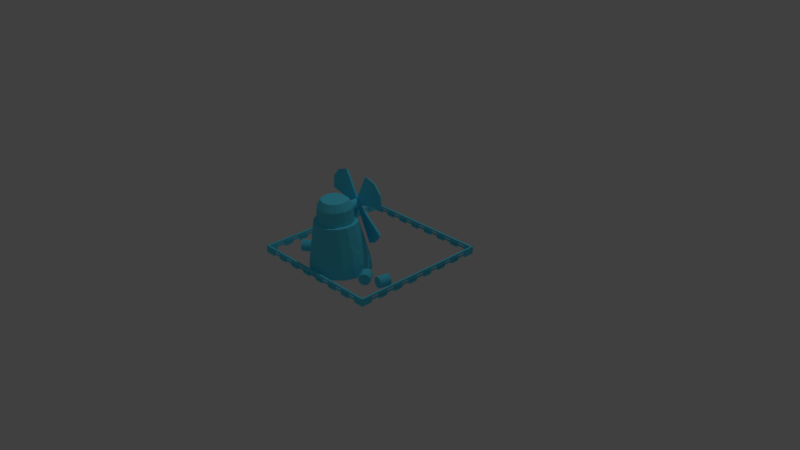 # Source: Farm.blend  (saved by Blender 2.79.0; exported with 4.5.12 LTS)
import bpy
from mathutils import Matrix  # noqa: F401  (used for matrix-valued properties, if any)

bpy.ops.wm.read_factory_settings(use_empty=True)
scene = bpy.context.scene
scene.name = 'Scene'

# ---- collections
col_collection_1 = bpy.data.collections.new('Collection 1'); scene.collection.children.link(col_collection_1)

# ---- materials (node trees are filled in below, after node groups)
mat_material = bpy.data.materials.new('Material')
mat_material.alpha_threshold = 0.0
mat_material.use_transparent_shadow = False
mat_material.diffuse_color = (0.1092, 0.7721, 1.0, 1.0)
mat_material.roughness = 0.5

# ---- material node trees

# ---- world
world_world = bpy.data.worlds.new('World'); scene.world = world_world
world_world.color = (0.05088, 0.05088, 0.05088)
world_world.use_sun_shadow = False
world_world.sun_shadow_jitter_overblur = 0.0
world_world.cycles.sampling_method = 'MANUAL'

# ---- cameras
cam_camera = bpy.data.cameras.new('Camera')
cam_camera.clip_end = 100.0
cam_camera.lens = 35.0
cam_camera.sensor_width = 32.0
cam_camera.sensor_height = 18.0
cam_camera.ortho_scale = 7.314
cam_camera.dof.focus_distance = 0.0
cam_camera.dof.aperture_fstop = 128.0

# ---- lights
light_lamp = bpy.data.lights.new('Lamp', 'POINT')
light_lamp.transmission_factor = 0.0
light_lamp.cutoff_distance = 30.0
light_lamp.energy = 100.0
light_lamp.shadow_buffer_clip_start = 1.001
light_lamp.shadow_soft_size = 0.1
light_lamp.shadow_maximum_resolution = 0.006
light_lamp.use_absolute_resolution = True

# ---- meshes
me_cube = bpy.data.meshes.new('Cube')
me_cube.from_pydata([(0.9189, 0.8876, -0.0001996), (0.9189, 0.9101, -0.0001996), (0.8929, 0.8876, -0.0001996), (0.8929, 0.9101, -0.0001996), (1.0, -0.9436, -0.0001996), (1.0, -0.9436, -0.0001996), (-1.0, -0.9436, -0.0001996), (-1.0, -0.9436, -0.0001996), (0.9189, -0.9436, -0.0001996), (0.8929, -0.9436, -0.0001996), (0.9189, -0.9436, -0.0001996), (0.9189, -0.9436, -0.0001996), (0.8929, -0.9436, -0.0001996), (0.8929, -0.9436, -0.0001996), (1.0, -0.9436, -0.0001996), (1.0, -0.9436, -0.0001996), (-1.0, -0.9436, -0.0001996), (-1.0, -0.9436, -0.0001996), (0.9189, -0.9136, -0.0001996), (0.8929, -0.9136, -0.0001996), (-0.9709, 0.8876, -0.0001996), (-0.9709, 0.9101, -0.0001996), (-0.9709, -0.9436, -0.0001996), (-0.9709, -0.9436, -0.0001996), (-0.9709, -0.9436, -0.0001996), (-0.9709, -0.9136, -0.0001996), (-0.9459, -0.9436, -0.0001996), (-0.9459, 0.8876, -0.0001996), (-0.9459, 0.9101, -0.0001996), (-0.9459, -0.9436, -0.0001996), (-0.9459, -0.9436, -0.0001996), (-0.9459, -0.9136, -0.0001996), (0.9189, 0.7675, -0.0001996), (0.9189, 0.6474, -0.0001996), (0.9189, 0.5273, -0.0001996), (0.9189, 0.4073, -0.0001996), (0.9189, 0.2872, -0.0001996), (0.9189, 0.1671, -0.0001996), (0.9189, 0.04702, -0.0001996), (0.9189, -0.07306, -0.0001996), (0.9189, -0.1931, -0.0001996), (0.9189, -0.3132, -0.0001996), (0.9189, -0.4333, -0.0001996), (0.9189, -0.5534, -0.0001996), (0.9189, -0.6735, -0.0001996), (0.9189, -0.7935, -0.0001996), (0.8929, 0.7675, -0.0001996), (0.8929, 0.6474, -0.0001996), (0.8929, 0.5273, -0.0001996), (0.8929, 0.4073, -0.0001996), (0.8929, 0.2872, -0.0001996), (0.8929, 0.1671, -0.0001996), (0.8929, 0.04702, -0.0001996), (0.8929, -0.07306, -0.0001996), (0.8929, -0.1931, -0.0001996), (0.8929, -0.3132, -0.0001996), (0.8929, -0.4333, -0.0001996), (0.8929, -0.5534, -0.0001996), (0.8929, -0.6735, -0.0001996), (0.8929, -0.7935, -0.0001996), (-0.9709, -0.7935, -0.0001996), (-0.9709, -0.6735, -0.0001996), (-0.9709, -0.5534, -0.0001996), (-0.9709, -0.4333, -0.0001996), (-0.9709, -0.3132, -0.0001996), (-0.9709, -0.1931, -0.0001996), (-0.9709, -0.07306, -0.0001996), (-0.9709, 0.04702, -0.0001996), (-0.9709, 0.1671, -0.0001996), (-0.9709, 0.2872, -0.0001996), (-0.9709, 0.4073, -0.0001996), (-0.9709, 0.5273, -0.0001996), (-0.9709, 0.6474, -0.0001996), (-0.9709, 0.7675, -0.0001996), (-0.9459, -0.7935, -0.0001996), (-0.9459, -0.6735, -0.0001996), (-0.9459, -0.5534, -0.0001996), (-0.9459, -0.4333, -0.0001996), (-0.9459, -0.3132, -0.0001996), (-0.9459, -0.1931, -0.0001996), (-0.9459, -0.07306, -0.0001996), (-0.9459, 0.04702, -0.0001996), (-0.9459, 0.1671, -0.0001996), (-0.9459, 0.2872, -0.0001996), (-0.9459, 0.4073, -0.0001996), (-0.9459, 0.5273, -0.0001996), (-0.9459, 0.6474, -0.0001996), (-0.9459, 0.7675, -0.0001996), (-0.8233, -0.9436, -0.0001996), (-0.7007, -0.9436, -0.0001996), (-0.5781, -0.9436, -0.0001996), (-0.4556, -0.9436, -0.0001996), (-0.333, -0.9436, -0.0001996), (-0.2104, -0.9436, -0.0001996), (-0.0878, -0.9436, -0.0001996), (0.03479, -0.9436, -0.0001996), (0.1574, -0.9436, -0.0001996), (0.28, -0.9436, -0.0001996), (0.4026, -0.9436, -0.0001996), (0.5251, -0.9436, -0.0001996), (0.6477, -0.9436, -0.0001996), (0.7703, -0.9436, -0.0001996), (0.7703, 0.8876, -0.0001996), (0.6477, 0.8876, -0.0001996), (0.5251, 0.8876, -0.0001996), (0.4026, 0.8876, -0.0001996), (0.28, 0.8876, -0.0001996), (0.1574, 0.8876, -0.0001996), (0.03479, 0.8876, -0.0001996), (-0.0878, 0.8876, -0.0001996), (-0.2104, 0.8876, -0.0001996), (-0.333, 0.8876, -0.0001996), (-0.4556, 0.8876, -0.0001996), (-0.5781, 0.8876, -0.0001996), (-0.7007, 0.8876, -0.0001996), (-0.8233, 0.8876, -0.0001996), (0.7703, 0.9101, -0.0001996), (0.6477, 0.9101, -0.0001996), (0.5251, 0.9101, -0.0001996), (0.4026, 0.9101, -0.0001996), (0.28, 0.9101, -0.0001996), (0.1574, 0.9101, -0.0001996), (0.03479, 0.9101, -0.0001996), (-0.0878, 0.9101, -0.0001996), (-0.2104, 0.9101, -0.0001996), (-0.333, 0.9101, -0.0001996), (-0.4556, 0.9101, -0.0001996), (-0.5781, 0.9101, -0.0001996), (-0.7007, 0.9101, -0.0001996), (-0.8233, 0.9101, -0.0001996), (0.7703, -0.9436, -0.0001996), (0.6477, -0.9436, -0.0001996), (0.5251, -0.9436, -0.0001996), (0.4026, -0.9436, -0.0001996), (0.28, -0.9436, -0.0001996), (0.1574, -0.9436, -0.0001996), (0.03479, -0.9436, -0.0001996), (-0.0878, -0.9436, -0.0001996), (-0.2104, -0.9436, -0.0001996), (-0.333, -0.9436, -0.0001996), (-0.4556, -0.9436, -0.0001996), (-0.5781, -0.9436, -0.0001996), (-0.7007, -0.9436, -0.0001996), (-0.8233, -0.9436, -0.0001996), (0.7703, -0.9436, -0.0001996), (0.6477, -0.9436, -0.0001996), (0.5251, -0.9436, -0.0001996), (0.4026, -0.9436, -0.0001996), (0.28, -0.9436, -0.0001996), (0.1574, -0.9436, -0.0001996), (0.03479, -0.9436, -0.0001996), (-0.0878, -0.9436, -0.0001996), (-0.2104, -0.9436, -0.0001996), (-0.333, -0.9436, -0.0001996), (-0.4556, -0.9436, -0.0001996), (-0.5781, -0.9436, -0.0001996), (-0.7007, -0.9436, -0.0001996), (-0.8233, -0.9436, -0.0001996), (0.7703, -0.9136, -0.0001996), (0.6477, -0.9136, -0.0001996), (0.5251, -0.9136, -0.0001996), (0.4026, -0.9136, -0.0001996), (0.28, -0.9136, -0.0001996), (0.1574, -0.9136, -0.0001996), (0.03479, -0.9136, -0.0001996), (-0.0878, -0.9136, -0.0001996), (-0.2104, -0.9136, -0.0001996), (-0.333, -0.9136, -0.0001996), (-0.4556, -0.9136, -0.0001996), (-0.5781, -0.9136, -0.0001996), (-0.7007, -0.9136, -0.0001996), (-0.8233, -0.9136, -0.0001996), (-0.7007, -0.9136, 0.07187), (-0.5781, -0.9136, 0.07187), (-0.4556, -0.9136, 0.07187), (-0.333, -0.9136, 0.07187), (-0.2104, -0.9136, 0.07187), (-0.0878, -0.9136, 0.07187), (0.03479, -0.9136, 0.07187), (0.1574, -0.9136, 0.07187), (0.28, -0.9136, 0.07187), (0.4026, -0.9136, 0.07187), (0.5251, -0.9136, 0.07187), (0.6477, -0.9136, 0.07187), (0.7703, -0.9136, 0.07187), (-0.7007, -0.9436, 0.07187), (-0.5781, -0.9436, 0.07187), (-0.4556, -0.9436, 0.07187), (-0.333, -0.9436, 0.07187), (-0.2104, -0.9436, 0.07187), (-0.0878, -0.9436, 0.07187), (0.03479, -0.9436, 0.07187), (0.1574, -0.9436, 0.07187), (0.28, -0.9436, 0.07187), (0.4026, -0.9436, 0.07187), (0.5251, -0.9436, 0.07187), (0.6477, -0.9436, 0.07187), (0.7703, -0.9436, 0.07187), (-0.7007, 0.9101, 0.07187), (-0.5781, 0.9101, 0.07187), (-0.4556, 0.9101, 0.07187), (-0.333, 0.9101, 0.07187), (-0.2104, 0.9101, 0.07187), (-0.0878, 0.9101, 0.07187), (0.03479, 0.9101, 0.07187), (0.1574, 0.9101, 0.07187), (0.28, 0.9101, 0.07187), (0.4026, 0.9101, 0.07187), (0.5251, 0.9101, 0.07187), (0.6477, 0.9101, 0.07187), (0.7703, 0.9101, 0.07187), (-0.7007, 0.8876, 0.07187), (-0.5781, 0.8876, 0.07187), (-0.4556, 0.8876, 0.07187), (-0.333, 0.8876, 0.07187), (-0.2104, 0.8876, 0.07187), (-0.0878, 0.8876, 0.07187), (0.03479, 0.8876, 0.07187), (0.1574, 0.8876, 0.07187), (0.28, 0.8876, 0.07187), (0.4026, 0.8876, 0.07187), (0.5251, 0.8876, 0.07187), (0.6477, 0.8876, 0.07187), (0.7703, 0.8876, 0.07187), (-0.9459, 0.6474, 0.07187), (-0.9459, 0.5273, 0.07187), (-0.9459, 0.4073, 0.07187), (-0.9459, 0.2872, 0.07187), (-0.9459, 0.1671, 0.07187), (-0.9459, 0.04702, 0.07187), (-0.9459, -0.07306, 0.07187), (-0.9459, -0.1931, 0.07187), (-0.9459, -0.3132, 0.07187), (-0.9459, -0.4333, 0.07187), (-0.9459, -0.5534, 0.07187), (-0.9459, -0.6735, 0.07187), (-0.9459, -0.7935, 0.07187), (-0.9709, 0.6474, 0.07187), (-0.9709, 0.5273, 0.07187), (-0.9709, 0.4073, 0.07187), (-0.9709, 0.2872, 0.07187), (-0.9709, 0.1671, 0.07187), (-0.9709, 0.04702, 0.07187), (-0.9709, -0.07306, 0.07187), (-0.9709, -0.1931, 0.07187), (-0.9709, -0.3132, 0.07187), (-0.9709, -0.4333, 0.07187), (-0.9709, -0.5534, 0.07187), (-0.9709, -0.6735, 0.07187), (-0.9709, -0.7935, 0.07187), (0.8929, -0.6735, 0.07187), (0.8929, -0.5534, 0.07187), (0.8929, -0.4333, 0.07187), (0.8929, -0.3132, 0.07187), (0.8929, -0.1931, 0.07187), (0.8929, -0.07306, 0.07187), (0.8929, 0.04702, 0.07187), (0.8929, 0.1671, 0.07187), (0.8929, 0.2872, 0.07187), (0.8929, 0.4073, 0.07187), (0.8929, 0.5273, 0.07187), (0.8929, 0.6474, 0.07187), (0.8929, 0.7675, 0.07187), (0.9189, -0.6735, 0.07187), (0.9189, -0.5534, 0.07187), (0.9189, -0.4333, 0.07187), (0.9189, -0.3132, 0.07187), (0.9189, -0.1931, 0.07187), (0.9189, -0.07306, 0.07187), (0.9189, 0.04702, 0.07187), (0.9189, 0.1671, 0.07187), (0.9189, 0.2872, 0.07187), (0.9189, 0.4073, 0.07187), (0.9189, 0.5273, 0.07187), (0.9189, 0.6474, 0.07187), (0.9189, 0.7675, 0.07187), (-0.9459, 0.7675, 0.07187), (-0.8233, -0.9136, 0.07187), (-0.8233, -0.9436, 0.07187), (-0.8233, 0.9101, 0.07187), (-0.8233, 0.8876, 0.07187), (-0.9709, 0.7675, 0.07187), (-0.9709, -0.9136, 0.07187), (-0.9459, -0.9136, 0.07187), (-0.9709, -0.9436, 0.07187), (-0.9459, -0.9436, 0.07187), (-0.9709, 0.9101, 0.07187), (-0.9459, 0.9101, 0.07187), (-0.9709, 0.8876, 0.07187), (-0.9459, 0.8876, 0.07187), (0.8929, -0.7935, 0.07187), (0.9189, -0.7935, 0.07187), (0.8929, -0.9436, 0.07187), (0.8929, -0.9136, 0.07187), (0.9189, -0.9436, 0.07187), (0.9189, -0.9136, 0.07187), (0.8929, 0.9101, 0.07187), (0.8929, 0.8876, 0.07187), (0.9189, 0.9101, 0.07187), (0.9189, 0.8876, 0.07187), (-0.9459, -0.9436, 0.09774), (-0.9459, -0.9136, 0.09774), (-0.9459, 0.8876, 0.09774), (-0.9459, 0.9101, 0.09774), (-0.9709, 0.8876, 0.09774), (-0.9709, 0.9101, 0.09774), (-0.9709, -0.9436, 0.09774), (-0.9709, -0.9136, 0.09774), (0.9189, -0.9136, 0.09774), (0.8929, -0.9136, 0.09774), (0.9189, -0.9436, 0.09774), (0.8929, -0.9436, 0.09774), (0.8929, 0.8876, 0.09774), (0.8929, 0.9101, 0.09774), (0.9189, 0.9101, 0.09774), (0.9189, 0.8876, 0.09774), (-0.9459, -0.9436, 0.1004), (-0.9459, -0.9136, 0.1004), (-0.9459, 0.8876, 0.1004), (-0.9459, 0.9101, 0.1004), (-0.9709, 0.8876, 0.1004), (-0.9709, 0.9101, 0.1004), (-0.9709, -0.9436, 0.1004), (-0.9709, -0.9136, 0.1004), (0.9189, -0.9136, 0.1004), (0.8929, -0.9136, 0.1004), (0.9189, -0.9436, 0.1004), (0.8929, -0.9436, 0.1004), (0.8929, 0.8876, 0.1004), (0.8929, 0.9101, 0.1004), (0.9189, 0.9101, 0.1004), (0.9189, 0.8876, 0.1004), (-0.9459, -0.9226, 0.07187), (-0.9709, -0.9226, 0.07187), (-0.9459, -0.9226, 0.09774), (-0.9709, -0.9226, 0.09774), (0.8975, -0.9436, 0.07187), (0.8975, -0.9136, 0.07187), (0.8975, -0.9436, 0.09774), (0.8975, -0.9136, 0.09774), (0.9189, 0.8938, 0.07187), (0.8929, 0.8938, 0.07187), (0.9189, 0.8938, 0.09774), (0.8929, 0.8938, 0.09774), (-0.9544, 0.8876, 0.07187), (-0.9544, 0.9101, 0.07187), (-0.9544, 0.8876, 0.09774), (-0.9544, 0.9101, 0.09774), (0.5327, -0.4008, 0.0009284), (0.6795, -0.2442, 0.6548), (0.6795, -0.3415, 0.0009927), (0.7565, -0.156, 0.6545), (0.7946, -0.2294, 0.001043), (0.7885, -0.05805, 0.6549), (0.8573, -0.08798, 0.001075), (0.793, 0.03775, 0.6556), (0.8544, 0.05733, 0.001055), (0.7582, 0.1375, 0.6568), (0.7914, 0.1983, 0.0009975), (0.6792, 0.2194, 0.6585), (0.6784, 0.3081, 0.0009328), (0.5743, 0.2611, 0.6602), (0.5326, 0.3666, 0.000877), (0.7902, -0.2148, 0.151), (0.5745, -0.2862, 0.6559), (0.3739, -0.4009, 0.0008581), (0.4611, -0.2863, 0.6574), (0.2266, -0.3425, 0.0008176), (0.3563, -0.2447, 0.659), (0.3129, -0.2096, 0.6599), (0.1228, -0.2322, 0.0008077), (0.2911, -0.1617, 0.6607), (0.08739, -0.08984, 0.0008076), (0.08717, 0.05735, 0.0008076), (0.2793, 0.08773, 0.663), (0.1227, 0.1984, 0.0008076), (0.2909, 0.1374, 0.6631), (0.2265, 0.3082, 0.0008087), (0.3561, 0.2195, 0.6627), (0.3738, 0.3666, 0.0008311), (0.4609, 0.2611, 0.6617), (0.7883, 0.187, 0.1513), (0.8452, 0.05372, 0.1513), (0.6818, 0.292, 0.1514), (0.5435, 0.3474, 0.1515), (0.4684, 0.3547, 0.1516), (0.8462, -0.08175, 0.1512), (0.6827, -0.3231, 0.1508), (0.5436, -0.3793, 0.1508), (0.3932, -0.3796, 0.1506), (0.2535, -0.3244, 0.1506), (0.1573, -0.2189, 0.1507), (0.1267, -0.08388, 0.151), (0.1265, 0.05387, 0.1512), (0.1571, 0.1874, 0.1511), (0.2533, 0.2925, 0.1513), (0.393, 0.3476, 0.1515), (0.1592, -0.08413, 0.1391), (0.1219, -0.08978, -0.007679), (0.159, 0.05423, 0.1392), (0.1216, 0.05742, -0.007679), (0.6564, 0.1856, 0.662), (0.7225, -0.1349, 0.6586), (0.5669, 0.2212, 0.6635), (0.7498, -0.05129, 0.6589), (0.7536, 0.03052, 0.6595), (0.7239, 0.1157, 0.6605), (0.6567, -0.2102, 0.6588), (0.567, -0.2461, 0.6598), (0.4702, -0.2461, 0.6611), (0.3808, -0.2105, 0.6626), (0.3438, -0.1806, 0.6633), (0.3251, -0.1398, 0.6639), (0.3149, 0.07324, 0.6657), (0.3249, 0.1156, 0.6659), (0.3806, 0.1856, 0.6657), (0.4701, 0.2212, 0.6648), (0.653, 0.1754, 0.8461), (0.716, -0.1309, 0.8428), (0.5674, 0.2093, 0.8475), (0.7422, -0.05097, 0.8431), (0.7458, 0.02719, 0.8437), (0.7174, 0.1085, 0.8447), (0.6532, -0.2027, 0.8431), (0.5676, -0.2371, 0.844), (0.4751, -0.2371, 0.8452), (0.3896, -0.2031, 0.8466), (0.3543, -0.1745, 0.8473), (0.3364, -0.1355, 0.8479), (0.3253, -0.05272, 0.8487), (0.3264, -0.01245, 0.8489), (0.3266, 0.068, 0.8496), (0.3362, 0.1085, 0.8498), (0.3895, 0.1753, 0.8496), (0.4749, 0.2093, 0.8487), (0.6247, 0.131, 0.9391), (0.6732, -0.1043, 0.9366), (0.559, 0.1571, 0.9402), (0.6933, -0.04291, 0.9368), (0.6961, 0.01714, 0.9373), (0.6743, 0.07964, 0.9381), (0.6249, -0.1595, 0.9368), (0.5591, -0.1859, 0.9375), (0.4881, -0.1859, 0.9385), (0.4224, -0.1598, 0.9395), (0.3952, -0.1378, 0.9401), (0.3815, -0.1079, 0.9405), (0.373, -0.04425, 0.9411), (0.374, 0.0485, 0.9418), (0.3814, 0.0796, 0.942), (0.4223, 0.131, 0.9418), (0.4879, 0.1571, 0.9412), (0.3249, -0.01226, 0.8257), (0.3228, -0.0528, 0.8094), (0.3167, -0.02303, 0.7017), (0.3166, -0.03478, 0.7053), (0.3167, -0.04561, 0.7111), (0.3233, -0.04561, 0.8153), (0.324, -0.03478, 0.8211), (0.3246, -0.02303, 0.8246), (0.3204, 0.05184, 0.7632), (0.3196, 0.05064, 0.751), (0.3187, 0.04708, 0.7392), (0.3178, 0.04129, 0.7284), (0.3169, 0.0335, 0.7189), (0.3226, 0.0335, 0.8075), (0.3223, 0.04129, 0.798), (0.3218, 0.04708, 0.7872), (0.3212, 0.05064, 0.7754), (0.317, -0.0551, 0.7189), (0.3179, -0.0629, 0.7284), (0.3188, -0.06869, 0.7392), (0.3197, -0.07225, 0.751), (0.3206, -0.07345, 0.7632), (0.3213, -0.07225, 0.7754), (0.3219, -0.06869, 0.7872), (0.3224, -0.0629, 0.798), (0.3227, -0.0551, 0.8075), (0.3164, 0.024, 0.7111), (0.3164, 0.01317, 0.7053), (0.3166, 0.001418, 0.7017), (0.3249, -0.0108, 0.8258), (0.3244, 0.001418, 0.8246), (0.3238, 0.01317, 0.8211), (0.3231, 0.024, 0.8153), (0.1747, 0.02758, 0.8217), (0.1685, 0.02933, 0.7252), (0.1769, -0.0125, 0.8352), (0.1689, -0.01149, 0.7101), (0.1748, -0.05304, 0.8189), (0.1688, -0.05324, 0.7267), (0.1687, -0.02327, 0.7113), (0.1686, -0.03502, 0.7148), (0.1686, -0.04585, 0.7206), (0.1753, -0.04585, 0.8248), (0.176, -0.03502, 0.8306), (0.1766, -0.02327, 0.8342), (0.1724, 0.05161, 0.7727), (0.1716, 0.0504, 0.7605), (0.1707, 0.04684, 0.7487), (0.1698, 0.04105, 0.7379), (0.1689, 0.03326, 0.7284), (0.1746, 0.03326, 0.817), (0.1743, 0.04105, 0.8075), (0.1738, 0.04684, 0.7967), (0.1732, 0.0504, 0.7849), (0.169, -0.05534, 0.7284), (0.1699, -0.06314, 0.7379), (0.1708, -0.06892, 0.7487), (0.1717, -0.07249, 0.7605), (0.1725, -0.07369, 0.7727), (0.1733, -0.07249, 0.7849), (0.1739, -0.06892, 0.7967), (0.1744, -0.06314, 0.8075), (0.1747, -0.05534, 0.817), (0.1684, 0.02376, 0.7206), (0.1684, 0.01293, 0.7148), (0.1686, 0.001178, 0.7113), (0.1769, -0.01104, 0.8354), (0.1764, 0.001178, 0.8342), (0.1758, 0.01293, 0.8306), (0.175, 0.02376, 0.8248), (0.1506, -0.0124, 0.8302), (0.1432, -0.01147, 0.7153), (0.143, -0.02228, 0.7164), (0.143, -0.04302, 0.725), (0.1491, -0.04302, 0.8207), (0.1457, 0.04536, 0.7616), (0.1449, 0.04208, 0.7508), (0.144, 0.03677, 0.7409), (0.1477, 0.04208, 0.7949), (0.1442, -0.05889, 0.7409), (0.145, -0.0642, 0.7508), (0.1458, -0.06748, 0.7616), (0.1478, -0.0642, 0.7949), (0.1428, 0.0209, 0.725), (0.1429, 0.0001619, 0.7164), (0.1505, -0.01106, 0.8304), (0.1489, 0.0209, 0.8207), (0.1729, -0.1524, 0.2835), (0.1725, -0.204, 0.2887), (0.1725, -0.303, 0.3298), (0.182, -0.3358, 1.134), (0.1842, -0.1896, 1.18), (0.1766, 0.4316, 0.8536), (0.1754, 0.4038, 0.461), (0.1741, 0.3784, 0.4135), (0.1798, 0.416, 1.012), (0.1743, -0.3788, 0.4055), (0.1756, -0.4042, 0.453), (0.1768, -0.4526, 0.8525), (0.1799, -0.437, 1.011), (0.1722, 0.3026, 0.3377), (0.1724, 0.2036, 0.2967), (0.1841, 0.1622, 1.182), (0.1815, 0.3148, 1.136), (0.1366, -0.1523, 0.3066), (0.1362, -0.1997, 0.3114), (0.1362, -0.2906, 0.3491), (0.1449, -0.3234, 1.116), (0.147, -0.1892, 1.158), (0.14, 0.4095, 0.8586), (0.1389, 0.3829, 0.4702), (0.1377, 0.3596, 0.4266), (0.1429, 0.3952, 1.004), (0.1379, -0.3602, 0.4187), (0.1391, -0.3835, 0.4623), (0.1402, -0.4307, 0.8575), (0.1431, -0.4163, 1.003), (0.1359, 0.29, 0.357), (0.1361, 0.1991, 0.3194), (0.1469, 0.1622, 1.16), (0.1445, 0.3023, 1.117), (0.3145, -0.2771, 0.4524), (0.2803, -0.3037, 0.2829), (0.2367, -0.1849, 0.4534), (0.1921, -0.204, 0.2834), (0.3143, 0.2491, 0.4549), (0.2801, 0.2735, 0.2844), (0.2201, 0.1018, 0.4549), (0.1715, 0.1133, 0.2843), (0.2365, 0.1578, 0.455), (0.1919, 0.1744, 0.2843), (0.2203, -0.1282, 0.4539), (0.1717, -0.1422, 0.2837), (0.4812, 0.3317, 0.2841), (0.4333, 0.2963, 0.4543), (0.4107, 0.3251, 0.2843), (0.4335, -0.3242, 0.4514), (0.4109, -0.3553, 0.2825), (0.562, -0.3241, 0.4506), (0.5517, -0.3551, 0.2822), (0.6808, -0.2763, 0.4499), (0.6818, -0.3026, 0.2819), (0.8119, -0.06768, 0.4502), (0.8312, -0.07558, 0.2823), (0.5618, 0.2962, 0.4535), (0.5515, 0.325, 0.2839), (0.6803, 0.2489, 0.4524), (0.6811, 0.2731, 0.2834), (0.8142, 0.04424, 0.4506), (0.8316, 0.04957, 0.2825), (0.7705, 0.1576, 0.4513), (0.7805, 0.1741, 0.2828), (0.7702, -0.1799, 0.4498), (0.7815, -0.1995, 0.282), (0.2562, 0.1019, 0.4443), (0.2076, 0.1134, 0.2737), (0.2564, -0.1281, 0.4432), (0.2078, -0.1421, 0.273), (0.4739, -0.5394, 0.1542), (0.5621, -0.6608, 0.1542), (0.4971, -0.5226, 0.1485), (0.5853, -0.6439, 0.1485), (0.5168, -0.5083, 0.1322), (0.605, -0.6296, 0.1322), (0.53, -0.4987, 0.1079), (0.6181, -0.6201, 0.1079), (0.5346, -0.4953, 0.0792), (0.6228, -0.6167, 0.0792), (0.53, -0.4987, 0.05049), (0.6181, -0.6201, 0.05049), (0.5168, -0.5083, 0.02616), (0.605, -0.6296, 0.02616), (0.5076, -0.5149, 0.01683), (0.5958, -0.6363, 0.01683), (0.4971, -0.5226, 0.009895), (0.5853, -0.6439, 0.009895), (0.4857, -0.5308, 0.005626), (0.5739, -0.6522, 0.005626), (0.4739, -0.5394, 0.004185), (0.5621, -0.6608, 0.004185), (0.4621, -0.548, 0.005626), (0.5502, -0.6694, 0.005626), (0.4507, -0.5563, 0.009895), (0.5388, -0.6777, 0.009895), (0.431, -0.5706, 0.02616), (0.5191, -0.692, 0.02616), (0.4178, -0.5802, 0.05049), (0.506, -0.7015, 0.05049), (0.4132, -0.5835, 0.0792), (0.5014, -0.7049, 0.0792), (0.4178, -0.5802, 0.1079), (0.506, -0.7015, 0.1079), (0.431, -0.5706, 0.1322), (0.5191, -0.692, 0.1322), (0.4507, -0.5563, 0.1485), (0.5388, -0.6777, 0.1485), (0.5869, 0.5509, 0.1528), (0.4665, 0.4614, 0.1528), (0.6031, 0.5292, 0.1416), (0.4826, 0.4397, 0.1416), (0.6154, 0.5126, 0.1209), (0.495, 0.4231, 0.1209), (0.6195, 0.507, 0.1079), (0.4991, 0.4175, 0.1079), (0.6221, 0.5036, 0.09383), (0.5017, 0.4141, 0.09383), (0.6229, 0.5024, 0.0792), (0.5025, 0.4129, 0.0792), (0.6221, 0.5036, 0.06456), (0.5017, 0.4141, 0.06456), (0.6195, 0.507, 0.05049), (0.4991, 0.4175, 0.05049), (0.6154, 0.5126, 0.03752), (0.495, 0.4231, 0.03752), (0.6098, 0.5201, 0.02616), (0.4894, 0.4306, 0.02616), (0.6031, 0.5292, 0.01683), (0.4826, 0.4397, 0.01683), (0.5953, 0.5396, 0.009895), (0.4749, 0.4501, 0.009895), (0.5869, 0.5509, 0.005626), (0.4665, 0.4614, 0.005626), (0.5782, 0.5626, 0.004185), (0.4578, 0.4731, 0.004185), (0.5695, 0.5744, 0.005626), (0.4491, 0.4849, 0.005626), (0.5611, 0.5857, 0.009895), (0.4407, 0.4962, 0.009895), (0.5533, 0.5961, 0.01683), (0.4329, 0.5066, 0.01683), (0.541, 0.6127, 0.03752), (0.4206, 0.5232, 0.03752), (0.5343, 0.6217, 0.06456), (0.4139, 0.5322, 0.06456), (0.5343, 0.6217, 0.09383), (0.4139, 0.5322, 0.09383), (0.541, 0.6127, 0.1209), (0.4206, 0.5232, 0.1209), (0.5533, 0.5961, 0.1416), (0.4329, 0.5066, 0.1416), (0.5695, 0.5744, 0.1528), (0.4491, 0.4849, 0.1528), (0.3577, 0.7487, 0.1542), (0.5048, 0.7194, 0.1542), (0.4992, 0.6913, 0.1485), (0.3521, 0.7205, 0.1485), (0.4945, 0.6674, 0.1322), (0.3473, 0.6967, 0.1322), (0.4913, 0.6515, 0.1079), (0.3442, 0.6807, 0.1079), (0.4902, 0.6459, 0.0792), (0.3431, 0.6751, 0.0792), (0.4913, 0.6515, 0.05049), (0.3442, 0.6807, 0.05049), (0.4945, 0.6674, 0.02616), (0.3473, 0.6967, 0.02616), (0.4967, 0.6786, 0.01683), (0.3496, 0.7078, 0.01683), (0.4992, 0.6913, 0.009895), (0.3521, 0.7205, 0.009895), (0.502, 0.7051, 0.005626), (0.3548, 0.7343, 0.005626), (0.5048, 0.7194, 0.004185), (0.3577, 0.7487, 0.004185), (0.5077, 0.7338, 0.005626), (0.3605, 0.763, 0.005626), (0.5104, 0.7476, 0.009895), (0.3633, 0.7768, 0.009895), (0.513, 0.7603, 0.01683), (0.3658, 0.7896, 0.01683), (0.5152, 0.7715, 0.02616), (0.368, 0.8007, 0.02616), (0.517, 0.7806, 0.03752), (0.3698, 0.8099, 0.03752), (0.5183, 0.7874, 0.05049), (0.3712, 0.8167, 0.05049), (0.5192, 0.7916, 0.06456), (0.372, 0.8209, 0.06456), (0.5195, 0.793, 0.0792), (0.3723, 0.8223, 0.0792), (0.5183, 0.7874, 0.1079), (0.3712, 0.8167, 0.1079), (0.5152, 0.7715, 0.1322), (0.368, 0.8007, 0.1322), (0.5104, 0.7476, 0.1485), (0.3633, 0.7768, 0.1485), (0.7703, 0.8876, 0.02983), (0.7703, 0.8876, 0.04184), (0.8929, 0.8876, 0.02983), (0.8929, 0.8876, 0.04184), (0.8929, 0.7675, 0.02983), (0.8929, 0.7675, 0.04184), (0.9189, 0.7675, 0.02983), (0.9189, 0.7675, 0.04184), (0.9189, 0.9101, 0.04184), (0.9189, 0.9101, 0.02983), (0.9189, 0.8876, 0.02983), (0.9189, 0.8876, 0.04184), (0.7703, 0.9101, 0.04184), (0.7703, 0.9101, 0.02983), (0.8929, 0.9101, 0.02983), (0.8929, 0.9101, 0.04184), (-0.9709, -0.9136, 0.02983), (-0.9709, -0.9136, 0.04184), (-0.9709, -0.9436, 0.02983), (-0.9709, -0.9436, 0.04184), (-0.8233, -0.9136, 0.02983), (-0.8233, -0.9136, 0.04184), (-0.9709, -0.7935, 0.04184), (-0.9709, -0.7935, 0.02983), (-0.8233, -0.9436, 0.04184), (-0.8233, -0.9436, 0.02983), (-0.9459, -0.9436, 0.02983), (-0.9459, -0.9436, 0.04184), (-0.9459, -0.7935, 0.04184), (-0.9459, -0.7935, 0.02983), (-0.9459, -0.9136, 0.02983), (-0.9459, -0.9136, 0.04184), (0.7721, -0.9136, 0.02983), (0.7721, -0.9136, 0.04184), (0.7721, -0.9436, 0.04184), (0.7721, -0.9436, 0.02983), (-0.9709, 0.7667, 0.04184), (-0.9709, 0.7667, 0.02983), (-0.9459, 0.7667, 0.04184), (-0.9459, 0.7667, 0.02983), (-0.8244, 0.8876, 0.02983), (-0.8244, 0.8876, 0.04184), (-0.8244, 0.9101, 0.04184), (-0.8244, 0.9101, 0.02983), (0.8929, -0.7923, 0.02983), (0.8929, -0.7923, 0.04184), (0.9189, -0.7923, 0.02983), (0.9189, -0.7923, 0.04184)], [(5, 14), (7, 16), (15, 5), (17, 7), (6, 7), (4, 5)], [(87, 73, 281, 276), (8, 11, 13, 9), (10, 8, 9, 12), (78, 77, 233, 232), (162, 161, 181, 180), (124, 123, 203, 202), (129, 115, 280, 279), (30, 29, 22, 24), (76, 75, 235, 234), (29, 26, 23, 22), (143, 88, 26, 29), (160, 159, 183, 182), (157, 143, 29, 30), (114, 128, 198, 211), (296, 298, 314, 313), (145, 146, 195, 196), (103, 104, 221, 222), (154, 168, 174, 187), (39, 40, 267, 268), (28, 129, 279, 287), (82, 81, 229, 228), (296, 297, 223, 210), (234, 235, 248, 247), (122, 121, 205, 204), (127, 113, 212, 199), (19, 59, 290, 293), (766, 769, 283, 236), (158, 19, 293, 184), (112, 126, 200, 213), (45, 18, 295, 291), (120, 119, 207, 206), (125, 111, 214, 201), (71, 72, 237, 238), (155, 156, 185, 186), (110, 124, 202, 215), (118, 117, 209, 208), (123, 109, 216, 203), (173, 186, 185, 172), (175, 188, 187, 174), (177, 190, 189, 176), (179, 192, 191, 178), (181, 194, 193, 180), (183, 196, 195, 182), (293, 292, 197, 184), (264, 263, 250, 251), (266, 265, 252, 253), (268, 267, 254, 255), (270, 269, 256, 257), (272, 271, 258, 259), (274, 273, 260, 261), (299, 275, 262, 297), (70, 84, 226, 239), (166, 165, 177, 176), (128, 127, 199, 198), (85, 71, 238, 225), (80, 79, 231, 230), (72, 86, 224, 237), (164, 163, 179, 178), (126, 125, 201, 200), (199, 212, 211, 198), (201, 214, 213, 200), (203, 216, 215, 202), (205, 218, 217, 204), (207, 220, 219, 206), (209, 222, 221, 208), (749, 745, 275, 299), (64, 78, 232, 245), (115, 27, 289, 280), (746, 749, 299, 298), (79, 65, 244, 231), (18, 10, 294, 295), (86, 85, 225, 224), (66, 80, 230, 243), (170, 169, 173, 172), (81, 67, 242, 229), (84, 83, 227, 226), (68, 82, 228, 241), (168, 167, 175, 174), (83, 69, 240, 227), (148, 162, 180, 193), (161, 147, 194, 181), (37, 38, 269, 270), (146, 160, 182, 195), (769, 759, 277, 283), (159, 145, 196, 183), (35, 36, 271, 272), (760, 766, 236, 249), (762, 765, 285, 278), (144, 158, 184, 197), (75, 61, 248, 235), (33, 34, 273, 274), (62, 76, 234, 247), (77, 63, 246, 233), (36, 50, 258, 271), (753, 746, 298, 296), (167, 153, 188, 175), (43, 44, 263, 264), (49, 35, 272, 259), (152, 166, 176, 189), (34, 48, 260, 273), (165, 151, 190, 177), (47, 33, 274, 261), (41, 42, 265, 266), (21, 28, 287, 286), (150, 164, 178, 191), (745, 743, 262, 275), (163, 149, 192, 179), (42, 56, 252, 265), (55, 41, 266, 253), (50, 49, 259, 258), (741, 739, 223, 297), (765, 757, 284, 285), (40, 54, 254, 267), (759, 762, 278, 277), (53, 39, 268, 255), (48, 47, 261, 260), (156, 170, 172, 185), (38, 52, 256, 269), (169, 155, 186, 173), (743, 741, 297, 262), (51, 37, 270, 257), (107, 108, 217, 218), (56, 55, 253, 252), (755, 760, 249, 282), (757, 755, 282, 284), (12, 144, 197, 292), (105, 106, 219, 220), (59, 45, 291, 290), (54, 53, 255, 254), (73, 20, 288, 281), (44, 58, 250, 263), (27, 87, 276, 289), (10, 12, 292, 294), (57, 43, 264, 251), (52, 51, 257, 256), (111, 112, 213, 214), (117, 103, 222, 209), (63, 64, 245, 246), (147, 148, 193, 194), (739, 750, 210, 223), (109, 110, 215, 216), (58, 57, 251, 250), (61, 62, 247, 248), (232, 233, 246, 245), (230, 231, 244, 243), (228, 229, 242, 241), (226, 227, 240, 239), (224, 225, 238, 237), (289, 276, 281, 288), (277, 278, 285, 283), (279, 280, 289, 287), (302, 289, 332, 334), (297, 296, 345, 344), (236, 283, 282, 249), (291, 295, 293, 290), (286, 287, 303, 305), (69, 70, 239, 240), (20, 21, 286, 288), (153, 154, 187, 188), (108, 122, 204, 217), (750, 753, 296, 210), (121, 107, 218, 205), (67, 68, 241, 242), (12, 9, 130, 144), (144, 130, 131, 145), (145, 131, 132, 146), (146, 132, 133, 147), (147, 133, 134, 148), (148, 134, 135, 149), (149, 135, 136, 150), (150, 136, 137, 151), (151, 137, 138, 152), (152, 138, 139, 153), (153, 139, 140, 154), (154, 140, 141, 155), (155, 141, 142, 156), (156, 142, 143, 157), (151, 152, 189, 190), (106, 120, 206, 219), (113, 114, 211, 212), (119, 105, 220, 207), (65, 66, 243, 244), (149, 150, 191, 192), (104, 118, 208, 221), (9, 13, 101, 130), (130, 101, 100, 131), (131, 100, 99, 132), (132, 99, 98, 133), (133, 98, 97, 134), (134, 97, 96, 135), (135, 96, 95, 136), (136, 95, 94, 137), (137, 94, 93, 138), (138, 93, 92, 139), (139, 92, 91, 140), (140, 91, 90, 141), (141, 90, 89, 142), (142, 89, 88, 143), (311, 309, 325, 327), (304, 305, 321, 320), (310, 311, 327, 326), (303, 302, 318, 319), (295, 308, 342, 340), (288, 286, 305, 304), (299, 297, 312, 315), (284, 282, 307, 306), (298, 299, 315, 314), (283, 285, 336, 337), (287, 289, 302, 303), (294, 292, 311, 310), (282, 283, 301, 307), (292, 293, 309, 311), (285, 284, 306, 300), (295, 294, 310, 308), (330, 331, 328, 329), (319, 318, 320, 321), (317, 316, 322, 323), (324, 326, 327, 325), (306, 307, 323, 322), (308, 310, 326, 324), (307, 301, 317, 323), (312, 313, 329, 328), (300, 306, 322, 316), (313, 314, 330, 329), (305, 303, 319, 321), (315, 312, 328, 331), (302, 304, 320, 318), (301, 300, 316, 317), (314, 315, 331, 330), (309, 308, 324, 325), (332, 333, 335, 334), (288, 304, 335, 333), (289, 288, 333, 332), (304, 302, 334, 335), (337, 336, 338, 339), (285, 300, 338, 336), (300, 301, 339, 338), (301, 283, 337, 339), (341, 340, 342, 343), (293, 295, 340, 341), (308, 309, 343, 342), (309, 293, 341, 343), (344, 345, 347, 346), (313, 312, 346, 347), (312, 297, 344, 346), (296, 313, 347, 345), (595, 594, 604, 605), (394, 582, 578, 395), (600, 594, 595, 601), (390, 391, 370, 367), (383, 381, 358, 360), (602, 600, 601, 603), (586, 380, 361, 596), (598, 602, 603, 599), (603, 601, 382, 381), (596, 598, 599, 597), (390, 574, 576, 391), (382, 356, 358, 381), (354, 386, 363, 352), (605, 604, 592, 593), (388, 591, 589, 389), (593, 592, 590, 591), (387, 593, 591, 388), (591, 590, 588, 589), (379, 396, 385, 384, 362), (589, 588, 573, 574), (599, 603, 381, 383), (574, 573, 575, 576), (393, 394, 375, 373), (372, 392, 397, 398), (392, 393, 399, 397), (393, 373, 400, 399), (386, 595, 605, 363), (579, 374, 376, 581), (582, 581, 577, 578), (363, 605, 593, 387), (373, 372, 398, 400), (578, 577, 586, 587), (354, 352, 350, 348, 365, 367, 370, 372, 373, 375, 377, 379, 362, 360, 358, 356), (414, 413, 431, 432), (361, 380, 416, 403), (376, 414, 415, 378), (351, 402, 407, 349), (371, 369, 411, 412), (355, 357, 406, 405), (366, 364, 408, 409), (429, 428, 446, 447), (357, 359, 401, 406), (359, 361, 403, 401), (376, 374, 413, 414), (351, 353, 404, 402), (380, 378, 415, 416), (353, 355, 405, 404), (364, 349, 407, 408), (456, 469, 506, 490, 493), (408, 407, 423, 424), (369, 368, 410, 411), (417, 419, 437, 435), (401, 403, 419, 417), (415, 414, 432, 433), (402, 404, 420, 418), (409, 408, 424, 425), (416, 415, 433, 434), (404, 405, 421, 420), (410, 409, 425, 426), (405, 406, 422, 421), (403, 416, 434, 419), (406, 401, 417, 422), (407, 402, 418, 423), (411, 410, 426, 427), (412, 411, 427, 428), (480, 454, 491, 488, 517), (424, 423, 441, 442), (436, 438, 439, 440, 435, 437, 451, 450, 449, 448, 447, 446, 445, 444, 443, 442, 441), (433, 432, 449, 450), (418, 420, 438, 436), (425, 424, 442, 443), (434, 433, 450, 451), (420, 421, 439, 438), (426, 425, 443, 444), (421, 422, 440, 439), (419, 434, 451, 437), (422, 417, 435, 440), (423, 418, 436, 441), (427, 426, 444, 445), (428, 427, 445, 446), (464, 478, 515, 486, 501), (430, 429, 447, 448, 431), (602, 357, 355, 600), (413, 412, 428, 429, 453, 477, 476, 475, 474, 473, 472, 471, 470, 469, 456, 455, 454, 480, 479, 478, 464, 463, 462, 461, 460, 468, 467, 466, 465, 484, 483, 482, 481, 452, 430, 431), (432, 431, 448, 449), (472, 473, 510, 509), (452, 459, 458, 457, 453, 429, 430), (483, 484, 521, 520), (460, 461, 498, 497), (471, 472, 509, 508), (465, 502, 485, 521, 484), (488, 491, 492, 493, 490, 489, 494, 495, 496, 487), (485, 502, 503, 504, 505, 497, 498, 499, 500, 501, 486), (490, 506, 507, 508, 509, 510, 511, 512, 513, 514, 489), (486, 515, 516, 517, 488, 487, 518, 519, 520, 521, 485), (461, 462, 499, 498), (459, 452, 481, 518, 487, 496), (473, 474, 511, 510), (462, 463, 500, 499), (474, 475, 512, 511), (463, 464, 501, 500), (475, 476, 513, 512), (606, 607, 609, 608), (476, 477, 514, 513), (477, 453, 489, 514), (465, 466, 503, 502), (454, 455, 492, 491), (466, 467, 504, 503), (455, 456, 493, 492), (478, 479, 516, 515), (467, 468, 505, 504), (371, 374, 579, 583, 575), (479, 480, 517, 516), (468, 460, 497, 505), (453, 457, 494, 489), (457, 458, 495, 494), (611, 613, 612, 610), (469, 470, 507, 506), (458, 459, 496, 495), (481, 482, 519, 518), (470, 471, 508, 507), (482, 483, 520, 519), (509, 508, 532, 533), (533, 534, 568, 567), (505, 497, 498, 544, 547, 504), (498, 499, 528, 527), (521, 485, 502, 503, 504, 547, 555), (532, 531, 565, 566), (500, 501, 486, 515, 552, 546), (525, 558, 565, 531), (528, 499, 545, 562), (499, 500, 546, 545), (537, 518, 554, 571), (527, 561, 564, 530), (487, 522, 560, 543), (519, 520, 521, 555, 554, 518), (495, 496, 487, 543, 542, 494), (517, 488, 523, 536), (530, 538, 572, 564), (527, 498, 544, 561), (487, 518, 537, 522), (517, 536, 570, 553), (535, 529, 563, 569), (508, 532, 566, 549), (523, 524, 525, 531, 532, 533, 534, 526, 522, 537, 538, 530, 527, 528, 529, 535, 536), (550, 551, 568, 567), (545, 546, 563, 562), (546, 552, 569, 563), (539, 540, 557, 556), (551, 542, 559, 568), (547, 564, 572, 555), (552, 553, 570, 569), (547, 544, 561, 564), (554, 555, 572, 571), (541, 548, 565, 558), (542, 543, 560, 559), (548, 549, 566, 565), (506, 507, 548, 541, 493, 490), (524, 523, 556, 557), (534, 568, 559, 526), (492, 493, 541, 540, 491), (507, 508, 549, 548), (523, 488, 539, 556), (356, 382, 386, 354), (510, 511, 512, 551, 550, 509), (526, 559, 560, 522), (513, 514, 489, 494, 542, 551, 512), (537, 571, 572, 538), (488, 491, 540, 539), (536, 535, 569, 570), (529, 528, 562, 563), (525, 524, 557, 558), (509, 533, 567, 550), (515, 516, 517, 553, 552), (396, 587, 585, 385), (369, 371, 575, 573, 368), (387, 388, 348, 350), (364, 366, 588, 590), (384, 383, 360, 362), (586, 596, 597, 585, 587), (371, 412, 413, 374), (580, 579, 581, 582), (584, 583, 608, 609), (398, 397, 399, 400), (579, 606, 608, 583), (579, 580, 607, 606), (391, 392, 372, 370), (576, 575, 583, 584), (395, 578, 587, 396), (378, 380, 586, 577), (387, 350, 352, 363), (376, 378, 577, 581), (388, 389, 365, 348), (349, 364, 590, 592), (389, 390, 367, 365), (598, 359, 357, 602), (366, 368, 573, 588), (395, 396, 379, 377), (351, 349, 592, 604), (385, 585, 597, 384), (394, 395, 377, 375), (351, 604, 594, 353), (597, 599, 383, 384), (596, 361, 359, 598), (601, 595, 386, 382), (600, 355, 353, 594), (368, 366, 409, 410), (580, 582, 394, 393, 392, 391, 576, 584), (580, 584, 609, 607), (540, 541, 558, 557), (649, 693, 691, 689, 687, 685, 683, 681, 679, 677, 675, 673, 671, 669, 667, 665, 663, 661, 659, 657, 655, 653, 651), (613, 615, 614, 612), (702, 703, 705, 704), (691, 693, 692, 690), (615, 617, 616, 614), (688, 689, 691, 690), (617, 619, 618, 616), (686, 687, 689, 688), (619, 621, 620, 618), (684, 685, 687, 686), (621, 623, 622, 620), (650, 651, 653, 652), (635, 637, 636, 634), (678, 679, 681, 680), (622, 623, 625, 624), (676, 677, 679, 678), (624, 625, 627, 626), (674, 675, 677, 676), (626, 627, 629, 628), (672, 673, 675, 674), (628, 629, 631, 630), (670, 671, 673, 672), (630, 631, 633, 632), (668, 669, 671, 670), (632, 633, 635, 634), (666, 667, 669, 668), (637, 639, 638, 636), (664, 665, 667, 666), (662, 663, 665, 664), (639, 641, 640, 638), (660, 661, 663, 662), (658, 659, 661, 660), (641, 643, 642, 640), (656, 657, 659, 658), (654, 655, 657, 656), (643, 645, 644, 642), (652, 653, 655, 654), (648, 649, 651, 650), (645, 647, 646, 644), (648, 650, 652, 654, 656, 658, 660, 662, 664, 666, 668, 670, 672, 674, 676, 678, 680, 682, 684, 686, 688, 690, 692), (649, 648, 692, 693), (647, 611, 610, 646), (682, 683, 685, 684), (611, 647, 645, 643, 641, 639, 637, 635, 633, 631, 629, 627, 625, 623, 621, 619, 617, 615, 613), (680, 681, 683, 682), (610, 612, 614, 616, 618, 620, 622, 624, 626, 628, 630, 632, 634, 636, 638, 640, 642, 644, 646), (697, 694, 737, 735, 733, 731, 729, 727, 725, 723, 721, 719, 717, 715, 713, 711, 709, 707, 705, 703, 701, 699), (736, 737, 694, 695), (734, 735, 737, 736), (732, 733, 735, 734), (728, 729, 731, 730), (726, 727, 729, 728), (724, 725, 727, 726), (722, 723, 725, 724), (720, 721, 723, 722), (718, 719, 721, 720), (716, 717, 719, 718), (714, 715, 717, 716), (712, 713, 715, 714), (710, 711, 713, 712), (708, 709, 711, 710), (706, 707, 709, 708), (730, 731, 733, 732), (700, 701, 703, 702), (698, 699, 701, 700), (696, 697, 699, 698), (695, 694, 697, 696), (695, 696, 698, 700, 702, 704, 706, 708, 710, 712, 714, 716, 718, 720, 722, 724, 726, 728, 730, 732, 734, 736), (704, 705, 707, 706), (116, 3, 752, 751), (751, 752, 753, 750), (102, 116, 751, 738), (739, 738, 778, 779), (46, 2, 740, 742), (742, 740, 741, 743), (2, 102, 738, 740), (740, 738, 739, 741), (32, 46, 742, 744), (743, 745, 785, 783), (3, 1, 747, 752), (752, 747, 746, 753), (1, 0, 748, 747), (747, 748, 749, 746), (0, 32, 744, 748), (748, 744, 745, 749), (24, 25, 754, 756), (756, 754, 755, 757), (25, 60, 761, 754), (754, 761, 760, 755), (171, 157, 763, 758), (763, 762, 772, 773), (30, 24, 756, 764), (764, 756, 757, 765), (157, 30, 764, 763), (763, 764, 765, 762), (60, 74, 767, 761), (761, 767, 777, 775), (31, 171, 758, 768), (768, 758, 759, 769), (74, 31, 768, 767), (767, 768, 769, 766), (770, 773, 772, 771), (758, 763, 773, 770), (759, 758, 770, 771), (762, 759, 771, 772), (775, 777, 776, 774), (767, 766, 776, 777), (760, 761, 775, 774), (766, 760, 774, 776), (778, 781, 780, 779), (750, 739, 779, 780), (751, 750, 780, 781), (738, 751, 781, 778), (744, 742, 782, 784), (745, 744, 784, 785), (742, 743, 783, 782), (389, 589, 574, 390)])
_uv = me_cube.uv_layers.new(name='UVMap')
_uv.uv.foreach_set('vector', [0.4917, 0.1876, 0.4917, 0.1251, 0.4917, 0.1251, 0.4917, 0.1876, 0.2501, 0.5, 0.2501, 0.5, 0.2501, 0.25, 0.2501, 0.25, 0.2501, 0.5, 0.2501, 0.5, 0.2501, 0.25, 0.2501, 0.25, 0.4167, 0.1876, 0.4084, 0.1876, 0.4084, 0.1876, 0.4167, 0.1876, 0.375, 0.2292, 0.375, 0.2334, 0.375, 0.2334, 0.375, 0.2292, 0.7499, 0.2126, 0.7499, 0.2167, 0.7499, 0.2167, 0.7499, 0.2126, 0.75, 0.1917, 0.5, 0.1917, 0.5, 0.1917, 0.75, 0.1917, 0.2501, 0.1876, 0.2501, 0.1876, 0.2501, 0.1251, 0.2501, 0.1251, 0.4, 0.1876, 0.3917, 0.1876, 0.3917, 0.1876, 0.4, 0.1876, 0.2501, 0.1876, 0.2501, 0.1876, 0.2501, 0.1251, 0.2501, 0.1251, 0.2501, 0.1917, 0.2501, 0.1917, 0.2501, 0.1876, 0.2501, 0.1876, 0.375, 0.2376, 0.375, 0.2417, 0.375, 0.2417, 0.375, 0.2376, 0.2501, 0.1917, 0.2501, 0.1917, 0.2501, 0.1876, 0.2501, 0.1876, 0.5, 0.1959, 0.75, 0.1959, 0.75, 0.1959, 0.5, 0.1959, 0.75, 0.25, 0.75, 0.5, 0.75, 0.5, 0.75, 0.25, 0.2501, 0.2417, 0.2501, 0.2376, 0.2501, 0.2376, 0.2501, 0.2417, 0.5, 0.2417, 0.5, 0.2376, 0.5, 0.2376, 0.5, 0.2417, 0.2501, 0.2042, 0.375, 0.2042, 0.375, 0.2042, 0.2501, 0.2042, 0.4333, 0.5, 0.425, 0.5, 0.425, 0.5, 0.4333, 0.5, 0.75, 0.1876, 0.75, 0.1917, 0.75, 0.1917, 0.75, 0.1876, 0.45, 0.1876, 0.4417, 0.1876, 0.4417, 0.1876, 0.45, 0.1876, 0.75, 0.25, 0.5, 0.25, 0.5, 0.2459, 0.75, 0.2459, 0.4, 0.1876, 0.3917, 0.1876, 0.3917, 0.1251, 0.4, 0.1251, 0.7499, 0.2209, 0.7499, 0.2251, 0.7499, 0.2251, 0.7499, 0.2209, 0.75, 0.2001, 0.5, 0.2001, 0.5, 0.2001, 0.75, 0.2001, 0.375, 0.25, 0.3834, 0.25, 0.3834, 0.25, 0.375, 0.25, 0.3834, 0.1876, 0.375, 0.1876, 0.375, 0.1876, 0.3834, 0.1876, 0.375, 0.2459, 0.375, 0.25, 0.375, 0.25, 0.375, 0.2459, 0.5, 0.2042, 0.75, 0.2042, 0.75, 0.2042, 0.5, 0.2042, 0.3834, 0.5, 0.375, 0.5, 0.375, 0.5, 0.3834, 0.5, 0.75, 0.2292, 0.75, 0.2334, 0.75, 0.2334, 0.75, 0.2292, 0.7499, 0.2084, 0.5, 0.2084, 0.5, 0.2084, 0.7499, 0.2084, 0.475, 0.1251, 0.4833, 0.1251, 0.4833, 0.1251, 0.475, 0.1251, 0.2501, 0.2001, 0.2501, 0.1959, 0.2501, 0.1959, 0.2501, 0.2001, 0.5, 0.2126, 0.7499, 0.2126, 0.7499, 0.2126, 0.5, 0.2126, 0.75, 0.2376, 0.75, 0.2417, 0.75, 0.2417, 0.75, 0.2376, 0.7499, 0.2167, 0.5, 0.2167, 0.5, 0.2167, 0.7499, 0.2167, 0.375, 0.2001, 0.2501, 0.2001, 0.2501, 0.1959, 0.375, 0.1959, 0.375, 0.2084, 0.2501, 0.2084, 0.2501, 0.2042, 0.375, 0.2042, 0.375, 0.2167, 0.2501, 0.2167, 0.2501, 0.2126, 0.375, 0.2126, 0.375, 0.2251, 0.2501, 0.2251, 0.2501, 0.2209, 0.375, 0.2209, 0.375, 0.2334, 0.2501, 0.2334, 0.2501, 0.2292, 0.375, 0.2292, 0.375, 0.2417, 0.2501, 0.2417, 0.2501, 0.2376, 0.375, 0.2376, 0.375, 0.25, 0.2501, 0.25, 0.2501, 0.2459, 0.375, 0.2459, 0.4, 0.5, 0.3917, 0.5, 0.3917, 0.25, 0.4, 0.25, 0.4167, 0.5, 0.4084, 0.5, 0.4084, 0.25, 0.4167, 0.25, 0.4333, 0.5, 0.425, 0.5, 0.425, 0.25, 0.4333, 0.25, 0.45, 0.5, 0.4417, 0.5, 0.4417, 0.25, 0.45, 0.25, 0.4667, 0.5, 0.4583, 0.5, 0.4583, 0.25, 0.4667, 0.25, 0.4833, 0.5, 0.475, 0.5, 0.475, 0.25, 0.4833, 0.25, 0.5, 0.5, 0.4917, 0.5, 0.4917, 0.25, 0.5, 0.25, 0.4667, 0.1251, 0.4667, 0.1876, 0.4667, 0.1876, 0.4667, 0.1251, 0.375, 0.2126, 0.375, 0.2167, 0.375, 0.2167, 0.375, 0.2126, 0.75, 0.1959, 0.75, 0.2001, 0.75, 0.2001, 0.75, 0.1959, 0.475, 0.1876, 0.475, 0.1251, 0.475, 0.1251, 0.475, 0.1876, 0.4333, 0.1876, 0.425, 0.1876, 0.425, 0.1876, 0.4333, 0.1876, 0.4833, 0.1251, 0.4833, 0.1876, 0.4833, 0.1876, 0.4833, 0.1251, 0.375, 0.2209, 0.375, 0.2251, 0.375, 0.2251, 0.375, 0.2209, 0.75, 0.2042, 0.7499, 0.2084, 0.7499, 0.2084, 0.75, 0.2042, 0.75, 0.2001, 0.5, 0.2001, 0.5, 0.1959, 0.75, 0.1959, 0.7499, 0.2084, 0.5, 0.2084, 0.5, 0.2042, 0.75, 0.2042, 0.7499, 0.2167, 0.5, 0.2167, 0.5, 0.2126, 0.7499, 0.2126, 0.7499, 0.2251, 0.5, 0.2251, 0.5, 0.2209, 0.7499, 0.2209, 0.75, 0.2334, 0.5, 0.2334, 0.5, 0.2292, 0.75, 0.2292, 0.75, 0.2417, 0.5, 0.2417, 0.5, 0.2376, 0.75, 0.2376, 0.5, 0.5, 0.4917, 0.5, 0.4917, 0.5, 0.5, 0.5, 0.4167, 0.1251, 0.4167, 0.1876, 0.4167, 0.1876, 0.4167, 0.1251, 0.5, 0.1917, 0.5, 0.1876, 0.5, 0.1876, 0.5, 0.1917, 0.75, 0.5, 0.5, 0.5, 0.5, 0.5, 0.75, 0.5, 0.425, 0.1876, 0.425, 0.1251, 0.425, 0.1251, 0.425, 0.1876, 0.375, 0.5, 0.2501, 0.5, 0.2501, 0.5, 0.375, 0.5, 0.4833, 0.1876, 0.475, 0.1876, 0.475, 0.1876, 0.4833, 0.1876, 0.4333, 0.1251, 0.4333, 0.1876, 0.4333, 0.1876, 0.4333, 0.1251, 0.375, 0.1959, 0.375, 0.2001, 0.375, 0.2001, 0.375, 0.1959, 0.4417, 0.1876, 0.4417, 0.1251, 0.4417, 0.1251, 0.4417, 0.1876, 0.4667, 0.1876, 0.4583, 0.1876, 0.4583, 0.1876, 0.4667, 0.1876, 0.45, 0.1251, 0.45, 0.1876, 0.45, 0.1876, 0.45, 0.1251, 0.375, 0.2042, 0.375, 0.2084, 0.375, 0.2084, 0.375, 0.2042, 0.4583, 0.1876, 0.4583, 0.1251, 0.4583, 0.1251, 0.4583, 0.1876, 0.2501, 0.2292, 0.375, 0.2292, 0.375, 0.2292, 0.2501, 0.2292, 0.375, 0.2334, 0.2501, 0.2334, 0.2501, 0.2334, 0.375, 0.2334, 0.45, 0.5, 0.4417, 0.5, 0.4417, 0.5, 0.45, 0.5, 0.2501, 0.2376, 0.375, 0.2376, 0.375, 0.2376, 0.2501, 0.2376, 0.375, 0.1876, 0.375, 0.1917, 0.375, 0.1917, 0.375, 0.1876, 0.375, 0.2417, 0.2501, 0.2417, 0.2501, 0.2417, 0.375, 0.2417, 0.4667, 0.5, 0.4583, 0.5, 0.4583, 0.5, 0.4667, 0.5, 0.3834, 0.1251, 0.3834, 0.1876, 0.3834, 0.1876, 0.3834, 0.1251, 0.2501, 0.1917, 0.2501, 0.1876, 0.2501, 0.1876, 0.2501, 0.1917, 0.2501, 0.2459, 0.375, 0.2459, 0.375, 0.2459, 0.2501, 0.2459, 0.3917, 0.1876, 0.3917, 0.1251, 0.3917, 0.1251, 0.3917, 0.1876, 0.4833, 0.5, 0.475, 0.5, 0.475, 0.5, 0.4833, 0.5, 0.4, 0.1251, 0.4, 0.1876, 0.4, 0.1876, 0.4, 0.1251, 0.4084, 0.1876, 0.4084, 0.1251, 0.4084, 0.1251, 0.4084, 0.1876, 0.4583, 0.5, 0.4583, 0.25, 0.4583, 0.25, 0.4583, 0.5, 0.75, 0.25, 0.75, 0.5, 0.75, 0.5, 0.75, 0.25, 0.375, 0.2084, 0.2501, 0.2084, 0.2501, 0.2084, 0.375, 0.2084, 0.4, 0.5, 0.3917, 0.5, 0.3917, 0.5, 0.4, 0.5, 0.4667, 0.25, 0.4667, 0.5, 0.4667, 0.5, 0.4667, 0.25, 0.2501, 0.2126, 0.375, 0.2126, 0.375, 0.2126, 0.2501, 0.2126, 0.475, 0.5, 0.475, 0.25, 0.475, 0.25, 0.475, 0.5, 0.375, 0.2167, 0.2501, 0.2167, 0.2501, 0.2167, 0.375, 0.2167, 0.4833, 0.25, 0.4833, 0.5, 0.4833, 0.5, 0.4833, 0.25, 0.4167, 0.5, 0.4084, 0.5, 0.4084, 0.5, 0.4167, 0.5, 0.75, 0.1251, 0.75, 0.1876, 0.75, 0.1876, 0.75, 0.1251, 0.2501, 0.2209, 0.375, 0.2209, 0.375, 0.2209, 0.2501, 0.2209, 0.4917, 0.5, 0.4917, 0.25, 0.4917, 0.25, 0.4917, 0.5, 0.375, 0.2251, 0.2501, 0.2251, 0.2501, 0.2251, 0.375, 0.2251, 0.4084, 0.5, 0.4084, 0.25, 0.4084, 0.25, 0.4084, 0.5, 0.4167, 0.25, 0.4167, 0.5, 0.4167, 0.5, 0.4167, 0.25, 0.4583, 0.25, 0.4667, 0.25, 0.4667, 0.25, 0.4583, 0.25, 0.5, 0.25, 0.5, 0.2459, 0.5, 0.2459, 0.5, 0.25, 0.2501, 0.1876, 0.2501, 0.1251, 0.2501, 0.1251, 0.2501, 0.1876, 0.425, 0.5, 0.425, 0.25, 0.425, 0.25, 0.425, 0.5, 0.375, 0.1917, 0.2501, 0.1917, 0.2501, 0.1917, 0.375, 0.1917, 0.4333, 0.25, 0.4333, 0.5, 0.4333, 0.5, 0.4333, 0.25, 0.475, 0.25, 0.4833, 0.25, 0.4833, 0.25, 0.475, 0.25, 0.2501, 0.1959, 0.375, 0.1959, 0.375, 0.1959, 0.2501, 0.1959, 0.4417, 0.5, 0.4417, 0.25, 0.4417, 0.25, 0.4417, 0.5, 0.375, 0.2001, 0.2501, 0.2001, 0.2501, 0.2001, 0.375, 0.2001, 0.4917, 0.25, 0.5, 0.25, 0.5, 0.25, 0.4917, 0.25, 0.45, 0.25, 0.45, 0.5, 0.45, 0.5, 0.45, 0.25, 0.5, 0.2251, 0.5, 0.2209, 0.5, 0.2209, 0.5, 0.2251, 0.4084, 0.25, 0.4167, 0.25, 0.4167, 0.25, 0.4084, 0.25, 0.375, 0.1251, 0.3834, 0.1251, 0.3834, 0.1251, 0.375, 0.1251, 0.2501, 0.1251, 0.375, 0.1251, 0.375, 0.1251, 0.2501, 0.1251, 0.2501, 0.25, 0.2501, 0.2459, 0.2501, 0.2459, 0.2501, 0.25, 0.5, 0.2334, 0.5, 0.2292, 0.5, 0.2292, 0.5, 0.2334, 0.3834, 0.25, 0.3834, 0.5, 0.3834, 0.5, 0.3834, 0.25, 0.425, 0.25, 0.4333, 0.25, 0.4333, 0.25, 0.425, 0.25, 0.4917, 0.1251, 0.5, 0.1251, 0.5, 0.1251, 0.4917, 0.1251, 0.3917, 0.5, 0.3917, 0.25, 0.3917, 0.25, 0.3917, 0.5, 0.5, 0.1876, 0.4917, 0.1876, 0.4917, 0.1876, 0.5, 0.1876, 0.2501, 0.5, 0.2501, 0.25, 0.2501, 0.25, 0.2501, 0.5, 0.4, 0.25, 0.4, 0.5, 0.4, 0.5, 0.4, 0.25, 0.4417, 0.25, 0.45, 0.25, 0.45, 0.25, 0.4417, 0.25, 0.5, 0.2084, 0.5, 0.2042, 0.5, 0.2042, 0.5, 0.2084, 0.75, 0.2417, 0.5, 0.2417, 0.5, 0.2417, 0.75, 0.2417, 0.4084, 0.1251, 0.4167, 0.1251, 0.4167, 0.1251, 0.4084, 0.1251, 0.2501, 0.2334, 0.2501, 0.2292, 0.2501, 0.2292, 0.2501, 0.2334, 0.5, 0.2459, 0.75, 0.2459, 0.75, 0.2459, 0.5, 0.2459, 0.5, 0.2167, 0.5, 0.2126, 0.5, 0.2126, 0.5, 0.2167, 0.3917, 0.25, 0.4, 0.25, 0.4, 0.25, 0.3917, 0.25, 0.3917, 0.1251, 0.4, 0.1251, 0.4, 0.1251, 0.3917, 0.1251, 0.4167, 0.1876, 0.4084, 0.1876, 0.4084, 0.1251, 0.4167, 0.1251, 0.4333, 0.1876, 0.425, 0.1876, 0.425, 0.1251, 0.4333, 0.1251, 0.45, 0.1876, 0.4417, 0.1876, 0.4417, 0.1251, 0.45, 0.1251, 0.4667, 0.1876, 0.4583, 0.1876, 0.4583, 0.1251, 0.4667, 0.1251, 0.4833, 0.1876, 0.475, 0.1876, 0.475, 0.1251, 0.4833, 0.1251, 0.5, 0.1876, 0.4917, 0.1876, 0.4917, 0.1251, 0.5, 0.1251, 0.375, 0.1917, 0.2501, 0.1917, 0.2501, 0.1876, 0.375, 0.1876, 0.75, 0.1917, 0.5, 0.1917, 0.5, 0.1876, 0.75, 0.1876, 0.5, 0.1876, 0.5, 0.1876, 0.5, 0.1876, 0.5, 0.1876, 0.5, 0.25, 0.75, 0.25, 0.75, 0.25, 0.5, 0.25, 0.3834, 0.1876, 0.375, 0.1876, 0.375, 0.1251, 0.3834, 0.1251, 0.3834, 0.5, 0.375, 0.5, 0.375, 0.25, 0.3834, 0.25, 0.75, 0.1251, 0.75, 0.1876, 0.75, 0.1876, 0.75, 0.1251, 0.4583, 0.1251, 0.4667, 0.1251, 0.4667, 0.1251, 0.4583, 0.1251, 0.5, 0.1251, 0.75, 0.1251, 0.75, 0.1251, 0.5, 0.1251, 0.2501, 0.2084, 0.2501, 0.2042, 0.2501, 0.2042, 0.2501, 0.2084, 0.5, 0.2209, 0.7499, 0.2209, 0.7499, 0.2209, 0.5, 0.2209, 0.75, 0.2459, 0.75, 0.25, 0.75, 0.25, 0.75, 0.2459, 0.7499, 0.2251, 0.5, 0.2251, 0.5, 0.2251, 0.7499, 0.2251, 0.4417, 0.1251, 0.45, 0.1251, 0.45, 0.1251, 0.4417, 0.1251, 0.2501, 0.25, 0.2501, 0.25, 0.2501, 0.2459, 0.2501, 0.2459, 0.2501, 0.2459, 0.2501, 0.2459, 0.2501, 0.2417, 0.2501, 0.2417, 0.2501, 0.2417, 0.2501, 0.2417, 0.2501, 0.2376, 0.2501, 0.2376, 0.2501, 0.2376, 0.2501, 0.2376, 0.2501, 0.2334, 0.2501, 0.2334, 0.2501, 0.2334, 0.2501, 0.2334, 0.2501, 0.2292, 0.2501, 0.2292, 0.2501, 0.2292, 0.2501, 0.2292, 0.2501, 0.2251, 0.2501, 0.2251, 0.2501, 0.2251, 0.2501, 0.2251, 0.2501, 0.2209, 0.2501, 0.2209, 0.2501, 0.2209, 0.2501, 0.2209, 0.2501, 0.2167, 0.2501, 0.2167, 0.2501, 0.2167, 0.2501, 0.2167, 0.2501, 0.2126, 0.2501, 0.2126, 0.2501, 0.2126, 0.2501, 0.2126, 0.2501, 0.2084, 0.2501, 0.2084, 0.2501, 0.2084, 0.2501, 0.2084, 0.2501, 0.2042, 0.2501, 0.2042, 0.2501, 0.2042, 0.2501, 0.2042, 0.2501, 0.2001, 0.2501, 0.2001, 0.2501, 0.2001, 0.2501, 0.2001, 0.2501, 0.1959, 0.2501, 0.1959, 0.2501, 0.1959, 0.2501, 0.1959, 0.2501, 0.1917, 0.2501, 0.1917, 0.2501, 0.2167, 0.2501, 0.2126, 0.2501, 0.2126, 0.2501, 0.2167, 0.5, 0.2292, 0.75, 0.2292, 0.75, 0.2292, 0.5, 0.2292, 0.5, 0.2001, 0.5, 0.1959, 0.5, 0.1959, 0.5, 0.2001, 0.75, 0.2334, 0.5, 0.2334, 0.5, 0.2334, 0.75, 0.2334, 0.425, 0.1251, 0.4333, 0.1251, 0.4333, 0.1251, 0.425, 0.1251, 0.2501, 0.2251, 0.2501, 0.2209, 0.2501, 0.2209, 0.2501, 0.2251, 0.5, 0.2376, 0.75, 0.2376, 0.75, 0.2376, 0.5, 0.2376, 0.2501, 0.25, 0.2501, 0.25, 0.2501, 0.2459, 0.2501, 0.2459, 0.2501, 0.2459, 0.2501, 0.2459, 0.2501, 0.2417, 0.2501, 0.2417, 0.2501, 0.2417, 0.2501, 0.2417, 0.2501, 0.2376, 0.2501, 0.2376, 0.2501, 0.2376, 0.2501, 0.2376, 0.2501, 0.2334, 0.2501, 0.2334, 0.2501, 0.2334, 0.2501, 0.2334, 0.2501, 0.2292, 0.2501, 0.2292, 0.2501, 0.2292, 0.2501, 0.2292, 0.2501, 0.2251, 0.2501, 0.2251, 0.2501, 0.2251, 0.2501, 0.2251, 0.2501, 0.2209, 0.2501, 0.2209, 0.2501, 0.2209, 0.2501, 0.2209, 0.2501, 0.2167, 0.2501, 0.2167, 0.2501, 0.2167, 0.2501, 0.2167, 0.2501, 0.2126, 0.2501, 0.2126, 0.2501, 0.2126, 0.2501, 0.2126, 0.2501, 0.2084, 0.2501, 0.2084, 0.2501, 0.2084, 0.2501, 0.2084, 0.2501, 0.2042, 0.2501, 0.2042, 0.2501, 0.2042, 0.2501, 0.2042, 0.2501, 0.2001, 0.2501, 0.2001, 0.2501, 0.2001, 0.2501, 0.2001, 0.2501, 0.1959, 0.2501, 0.1959, 0.2501, 0.1959, 0.2501, 0.1959, 0.2501, 0.1917, 0.2501, 0.1917, 0.2501, 0.25, 0.375, 0.25, 0.375, 0.25, 0.2501, 0.25, 0.5, 0.1251, 0.75, 0.1251, 0.75, 0.1251, 0.5, 0.1251, 0.2501, 0.5, 0.2501, 0.25, 0.2501, 0.25, 0.2501, 0.5, 0.75, 0.1876, 0.5, 0.1876, 0.5, 0.1876, 0.75, 0.1876, 0.375, 0.5, 0.375, 0.5, 0.375, 0.5, 0.375, 0.5, 0.5, 0.1251, 0.75, 0.1251, 0.75, 0.1251, 0.5, 0.1251, 0.5, 0.5, 0.5, 0.25, 0.5, 0.25, 0.5, 0.5, 0.2501, 0.1251, 0.375, 0.1251, 0.375, 0.1251, 0.2501, 0.1251, 0.75, 0.5, 0.5, 0.5, 0.5, 0.5, 0.75, 0.5, 0.375, 0.1876, 0.2501, 0.1876, 0.2501, 0.1876, 0.375, 0.1876, 0.75, 0.1876, 0.5, 0.1876, 0.5, 0.1876, 0.75, 0.1876, 0.2501, 0.5, 0.2501, 0.25, 0.2501, 0.25, 0.2501, 0.5, 0.375, 0.1251, 0.375, 0.1876, 0.375, 0.1876, 0.375, 0.1251, 0.2501, 0.25, 0.375, 0.25, 0.375, 0.25, 0.2501, 0.25, 0.2501, 0.1876, 0.2501, 0.1251, 0.2501, 0.1251, 0.2501, 0.1876, 0.375, 0.5, 0.2501, 0.5, 0.2501, 0.5, 0.375, 0.5, 0.75, 0.5, 0.5, 0.5, 0.5, 0.25, 0.75, 0.25, 0.75, 0.1876, 0.5, 0.1876, 0.5, 0.1251, 0.75, 0.1251, 0.375, 0.1876, 0.2501, 0.1876, 0.2501, 0.1251, 0.375, 0.1251, 0.375, 0.5, 0.2501, 0.5, 0.2501, 0.25, 0.375, 0.25, 0.2501, 0.1251, 0.375, 0.1251, 0.375, 0.1251, 0.2501, 0.1251, 0.375, 0.5, 0.2501, 0.5, 0.2501, 0.5, 0.375, 0.5, 0.375, 0.1251, 0.375, 0.1876, 0.375, 0.1876, 0.375, 0.1251, 0.5, 0.25, 0.75, 0.25, 0.75, 0.25, 0.5, 0.25, 0.2501, 0.1876, 0.2501, 0.1251, 0.2501, 0.1251, 0.2501, 0.1876, 0.75, 0.25, 0.75, 0.5, 0.75, 0.5, 0.75, 0.25, 0.75, 0.1251, 0.75, 0.1876, 0.75, 0.1876, 0.75, 0.1251, 0.5, 0.5, 0.5, 0.25, 0.5, 0.25, 0.5, 0.5, 0.5, 0.1876, 0.5, 0.1251, 0.5, 0.1251, 0.5, 0.1876, 0.375, 0.1876, 0.2501, 0.1876, 0.2501, 0.1876, 0.375, 0.1876, 0.75, 0.5, 0.5, 0.5, 0.5, 0.5, 0.75, 0.5, 0.375, 0.25, 0.375, 0.5, 0.375, 0.5, 0.375, 0.25, 0.5, 0.1876, 0.5, 0.1251, 0.5, 0.1251, 0.5, 0.1876, 0.5, 0.1251, 0.5, 0.1251, 0.5, 0.1251, 0.5, 0.1251, 0.5, 0.1876, 0.5, 0.1251, 0.5, 0.1251, 0.5, 0.1876, 0.5, 0.1251, 0.5, 0.1876, 0.5, 0.1876, 0.5, 0.1251, 0.375, 0.1876, 0.2501, 0.1876, 0.2501, 0.1876, 0.375, 0.1876, 0.2501, 0.1876, 0.2501, 0.1876, 0.2501, 0.1876, 0.2501, 0.1876, 0.2501, 0.1876, 0.375, 0.1876, 0.375, 0.1876, 0.2501, 0.1876, 0.375, 0.1876, 0.375, 0.1876, 0.375, 0.1876, 0.375, 0.1876, 0.375, 0.25, 0.375, 0.5, 0.375, 0.5, 0.375, 0.25, 0.375, 0.25, 0.375, 0.5, 0.375, 0.5, 0.375, 0.25, 0.375, 0.5, 0.375, 0.25, 0.375, 0.25, 0.375, 0.5, 0.375, 0.25, 0.375, 0.25, 0.375, 0.25, 0.375, 0.25, 0.5, 0.25, 0.75, 0.25, 0.75, 0.25, 0.5, 0.25, 0.75, 0.25, 0.5, 0.25, 0.5, 0.25, 0.75, 0.25, 0.5, 0.25, 0.5, 0.25, 0.5, 0.25, 0.5, 0.25, 0.75, 0.25, 0.75, 0.25, 0.75, 0.25, 0.75, 0.25, 0.0, 0.0, 0.0, 0.0, 0.0, 0.0, 0.0, 0.0, 0.0, 0.0, 0.0, 0.0, 0.0, 0.0, 0.0, 0.0, 0.0, 0.0, 0.0, 0.0, 0.0, 0.0, 0.0, 0.0, 0.0, 0.0, 0.0, 0.0, 0.0, 0.0, 0.0, 0.0, 0.0, 0.0, 0.0, 0.0, 0.0, 0.0, 0.0, 0.0, 0.0, 0.0, 0.0, 0.0, 0.0, 0.0, 0.0, 0.0, 0.0, 0.0, 0.0, 0.0, 0.0, 0.0, 0.0, 0.0, 0.0, 0.0, 0.0, 0.0, 0.0, 0.0, 0.0, 0.0, 0.0, 0.0, 0.0, 0.0, 0.0, 0.0, 0.0, 0.0, 0.0, 0.0, 0.0, 0.0, 0.0, 0.0, 0.0, 0.0, 0.0, 0.0, 0.0, 0.0, 0.0, 0.0, 0.0, 0.0, 0.0, 0.0, 0.0, 0.0, 0.0, 0.0, 0.0, 0.0, 0.0, 0.0, 0.0, 0.0, 0.0, 0.0, 0.0, 0.0, 0.0, 0.0, 0.0, 0.0, 0.0, 0.0, 0.0, 0.0, 0.0, 0.0, 0.0, 0.0, 0.0, 0.0, 0.0, 0.0, 0.0, 0.0, 0.0, 0.0, 0.0, 0.0, 0.0, 0.0, 0.0, 0.0, 0.0, 0.0, 0.0, 0.0, 0.0, 0.0, 0.0, 0.0, 0.0, 0.0, 0.0, 0.0, 0.0, 0.0, 0.0, 0.0, 0.0, 0.0, 0.0, 0.0, 0.0, 0.0, 0.0, 0.0, 0.0, 0.0, 0.0, 0.0, 0.0, 0.0, 0.0, 0.0, 0.0, 0.0, 0.0, 0.0, 0.0, 0.0, 0.0, 0.0, 0.0, 0.0, 0.0, 0.0, 0.0, 0.0, 0.0, 0.0, 0.0, 0.0, 0.0, 0.0, 0.0, 0.0, 0.0, 0.0, 0.0, 0.0, 0.0, 0.0, 0.0, 0.0, 0.0, 0.0, 0.0, 0.0, 0.0, 0.0, 0.0, 0.0, 0.0, 0.0, 0.0, 0.0, 0.0, 0.0, 0.0, 0.0, 0.0, 0.0, 0.0, 0.0, 0.0, 0.0, 0.0, 0.0, 0.0, 0.0, 0.0, 0.0, 0.0, 0.0, 0.0, 0.0, 0.0, 0.0, 0.0, 0.0, 0.0, 0.0, 0.0, 0.0, 0.0, 0.0, 0.0, 0.0, 0.0, 0.0, 0.0, 0.0, 0.0, 0.0, 0.0, 0.0, 0.0, 0.0, 0.0, 0.0, 0.0, 0.0, 0.0, 0.0, 0.0, 0.0, 0.0, 0.0, 0.0, 0.0, 0.0, 0.0, 0.0, 0.0, 0.0, 0.0, 0.0, 0.0, 0.0, 0.0, 0.0, 0.0, 0.0, 0.0, 0.0, 0.0, 0.0, 0.0, 0.0, 0.0, 0.0, 0.0, 0.0, 0.0, 0.0, 0.0, 0.0, 0.0, 0.0, 0.0, 0.0, 0.0, 0.0, 0.0, 0.0, 0.0, 0.0, 0.0, 0.0, 0.0, 0.0, 0.0, 0.0, 0.0, 0.0, 0.0, 0.0, 0.0, 0.0, 0.0, 0.0, 0.0, 0.0, 0.0, 0.0, 0.0, 0.0, 0.0, 0.0, 0.0, 0.0, 0.0, 0.0, 0.0, 0.0, 0.0, 0.0, 0.0, 0.0, 0.0, 0.0, 0.0, 0.0, 0.0, 0.0, 0.0, 0.0, 0.0, 0.0, 0.0, 0.0, 0.0, 0.0, 0.0, 0.0, 0.0, 0.0, 0.0, 0.0, 0.0, 0.0, 0.0, 0.0, 0.0, 0.0, 0.0, 0.0, 0.0, 0.0, 0.0, 0.0, 0.0, 0.0, 0.0, 0.0, 0.0, 0.0, 0.0, 0.0, 0.0, 0.0, 0.0, 0.0, 0.0, 0.0, 0.0, 0.0, 0.0, 0.0, 0.0, 0.0, 0.0, 0.0, 0.0, 0.0, 0.0, 0.0, 0.0, 0.0, 0.0, 0.0, 0.0, 0.0, 0.0, 0.0, 0.0, 0.0, 0.0, 0.0, 0.0, 0.0, 0.0, 0.0, 0.0, 0.0, 0.0, 0.0, 0.0, 0.0, 0.0, 0.0, 0.0, 0.0, 0.0, 0.0, 0.0, 0.0, 0.0, 0.0, 0.0, 0.0, 0.0, 0.0, 0.0, 0.0, 0.0, 0.0, 0.0, 0.0, 0.0, 0.0, 0.0, 0.0, 0.0, 0.0, 0.0, 0.0, 0.0, 0.0, 0.0, 0.0, 0.0, 0.0, 0.0, 0.0, 0.0, 0.0, 0.0, 0.0, 0.0, 0.0, 0.0, 0.0, 0.0, 0.0, 0.0, 0.0, 0.0, 0.0, 0.0, 0.0, 0.0, 0.0, 0.0, 0.0, 0.0, 0.0, 0.0, 0.0, 0.0, 0.0, 0.0, 0.0, 0.0, 0.0, 0.0, 0.0, 0.0, 0.0, 0.0, 0.0, 0.0, 0.0, 0.0, 0.0, 0.0, 0.0, 0.0, 0.0, 0.0, 0.0, 0.0, 0.0, 0.0, 0.0, 0.0, 0.0, 0.0, 0.0, 0.0, 0.0, 0.0, 0.0, 0.0, 0.0, 0.0, 0.0, 0.0, 0.0, 0.0, 0.0, 0.0, 0.0, 0.0, 0.0, 0.0, 0.0, 0.0, 0.0, 0.0, 0.0, 0.0, 0.0, 0.0, 0.0, 0.0, 0.0, 0.0, 0.0, 0.0, 0.0, 0.0, 0.0, 0.0, 0.0, 0.0, 0.0, 0.0, 0.0, 0.0, 0.0, 0.0, 0.0, 0.0, 0.0, 0.0, 0.0, 0.0, 0.0, 0.0, 0.0, 0.0, 0.0, 0.0, 0.0, 0.0, 0.0, 0.0, 0.0, 0.0, 0.0, 0.0, 0.0, 0.0, 0.0, 0.0, 0.0, 0.0, 0.0, 0.0, 0.0, 0.0, 0.0, 0.0, 0.0, 0.0, 0.0, 0.0, 0.0, 0.0, 0.0, 0.0, 0.0, 0.0, 0.0, 0.0, 0.0, 0.0, 0.0, 0.0, 0.0, 0.0, 0.0, 0.0, 0.0, 0.0, 0.0, 0.0, 0.0, 0.0, 0.0, 0.0, 0.0, 0.0, 0.0, 0.0, 0.0, 0.0, 0.0, 0.0, 0.0, 0.0, 0.0, 0.0, 0.0, 0.0, 0.0, 0.0, 0.0, 0.0, 0.0, 0.0, 0.0, 0.0, 0.0, 0.0, 0.0, 0.0, 0.0, 0.0, 0.0, 0.0, 0.0, 0.0, 0.0, 0.0, 0.0, 0.0, 0.0, 0.0, 0.0, 0.0, 0.0, 0.0, 0.0, 0.0, 0.0, 0.0, 0.0, 0.0, 0.0, 0.0, 0.0, 0.0, 0.0, 0.0, 0.0, 0.0, 0.0, 0.0, 0.0, 0.0, 0.0, 0.0, 0.0, 0.0, 0.0, 0.0, 0.0, 0.0, 0.0, 0.0, 0.0, 0.0, 0.0, 0.0, 0.0, 0.0, 0.0, 0.0, 0.0, 0.0, 0.0, 0.0, 0.0, 0.0, 0.0, 0.0, 0.0, 0.0, 0.0, 0.0, 0.0, 0.0, 0.0, 0.0, 0.0, 0.0, 0.0, 0.0, 0.0, 0.0, 0.0, 0.0, 0.0, 0.0, 0.0, 0.0, 0.0, 0.0, 0.0, 0.0, 0.0, 0.0, 0.0, 0.0, 0.0, 0.0, 0.0, 0.0, 0.0, 0.0, 0.0, 0.0, 0.0, 0.0, 0.0, 0.0, 0.0, 0.0, 0.0, 0.0, 0.0, 0.0, 0.0, 0.0, 0.0, 0.0, 0.0, 0.0, 0.0, 0.0, 0.0, 0.0, 0.0, 0.0, 0.0, 0.0, 0.0, 0.0, 0.0, 0.0, 0.0, 0.0, 0.0, 0.0, 0.0, 0.0, 0.0, 0.0, 0.0, 0.0, 0.0, 0.0, 0.0, 0.0, 0.0, 0.0, 0.0, 0.0, 0.0, 0.0, 0.0, 0.0, 0.0, 0.0, 0.0, 0.0, 0.0, 0.0, 0.0, 0.0, 0.0, 0.0, 0.0, 0.0, 0.0, 0.0, 0.0, 0.0, 0.0, 0.0, 0.0, 0.0, 0.0, 0.0, 0.0, 0.0, 0.0, 0.0, 0.0, 0.0, 0.0, 0.0, 0.0, 0.0, 0.0, 0.0, 0.0, 0.0, 0.0, 0.0, 0.0, 0.0, 0.0, 0.0, 0.0, 0.0, 0.0, 0.0, 0.0, 0.0, 0.0, 0.0, 0.0, 0.0, 0.0, 0.0, 0.0, 0.0, 0.0, 0.0, 0.0, 0.0, 0.0, 0.0, 0.0, 0.0, 0.0, 0.0, 0.0, 0.0, 0.0, 0.0, 0.0, 0.0, 0.0, 0.0, 0.0, 0.0, 0.0, 0.0, 0.0, 0.0, 0.0, 0.0, 0.0, 0.0, 0.0, 0.0, 0.0, 0.0, 0.0, 0.0, 0.0, 0.0, 0.0, 0.0, 0.0, 0.0, 0.0, 0.0, 0.0, 0.0, 0.0, 0.0, 0.0, 0.0, 0.0, 0.0, 0.0, 0.0, 0.0, 0.0, 0.0, 0.0, 0.0, 0.0, 0.0, 0.0, 0.0, 0.0, 0.0, 0.0, 0.0, 0.0, 0.0, 0.0, 0.0, 0.0, 0.0, 0.0, 0.0, 0.0, 0.0, 0.0, 0.0, 0.0, 0.0, 0.0, 0.0, 0.0, 0.0, 0.0, 0.0, 0.0, 0.0, 0.0, 0.0, 0.0, 0.0, 0.0, 0.0, 0.0, 0.0, 0.0, 0.0, 0.0, 0.0, 0.0, 0.0, 0.0, 0.0, 0.0, 0.0, 0.0, 0.0, 0.0, 0.0, 0.0, 0.0, 0.0, 0.0, 0.0, 0.0, 0.0, 0.0, 0.0, 0.0, 0.0, 0.0, 0.0, 0.0, 0.0, 0.0, 0.0, 0.0, 0.0, 0.0, 0.0, 0.0, 0.0, 0.0, 0.0, 0.0, 0.0, 0.0, 0.0, 0.0, 0.0, 0.0, 0.0, 0.0, 0.0, 0.0, 0.0, 0.0, 0.0, 0.0, 0.0, 0.0, 0.0, 0.0, 0.0, 0.0, 0.0, 0.0, 0.0, 0.0, 0.0, 0.0, 0.0, 0.0, 0.0, 0.0, 0.0, 0.0, 0.0, 0.0, 0.0, 0.0, 0.0, 0.0, 0.0, 0.0, 0.0, 0.0, 0.0, 0.0, 0.0, 0.0, 0.0, 0.0, 0.0, 0.0, 0.0, 0.0, 0.0, 0.0, 0.0, 0.0, 0.0, 0.0, 0.0, 0.0, 0.0, 0.0, 0.0, 0.0, 0.0, 0.0, 0.0, 0.0, 0.0, 0.0, 0.0, 0.0, 0.0, 0.0, 0.0, 0.0, 0.0, 0.0, 0.0, 0.0, 0.0, 0.0, 0.0, 0.0, 0.0, 0.0, 0.0, 0.0, 0.0, 0.0, 0.0, 0.0, 0.0, 0.0, 0.0, 0.0, 0.0, 0.0, 0.0, 0.0, 0.0, 0.0, 0.0, 0.0, 0.0, 0.0, 0.0, 0.0, 0.0, 0.0, 0.0, 0.0, 0.0, 0.0, 0.0, 0.0, 0.0, 0.0, 0.0, 0.0, 0.0, 0.0, 0.0, 0.0, 0.0, 0.0, 0.0, 0.0, 0.0, 0.0, 0.0, 0.0, 0.0, 0.0, 0.0, 0.0, 0.0, 0.0, 0.0, 0.0, 0.0, 0.0, 0.0, 0.0, 0.0, 0.0, 0.0, 0.0, 0.0, 0.0, 0.0, 0.0, 0.0, 0.0, 0.0, 0.0, 0.0, 0.0, 0.0, 0.0, 0.0, 0.0, 0.0, 0.0, 0.0, 0.0, 0.0, 0.0, 0.0, 0.0, 0.0, 0.0, 0.0, 0.0, 0.0, 0.0, 0.0, 0.0, 0.0, 0.0, 0.0, 0.0, 0.0, 0.0, 0.0, 0.0, 0.0, 0.0, 0.0, 0.0, 0.0, 0.0, 0.0, 0.0, 0.0, 0.0, 0.0, 0.0, 0.0, 0.0, 0.0, 0.0, 0.0, 0.0, 0.0, 0.0, 0.0, 0.0, 0.0, 0.0, 0.0, 0.0, 0.0, 0.0, 0.0, 0.0, 0.0, 0.0, 0.0, 0.0, 0.0, 0.0, 0.0, 0.0, 0.0, 0.0, 0.0, 0.0, 0.0, 0.0, 0.0, 0.0, 0.0, 0.0, 0.0, 0.0, 0.0, 0.0, 0.0, 0.0, 0.0, 0.0, 0.0, 0.0, 0.0, 0.0, 0.0, 0.0, 0.0, 0.0, 0.0, 0.0, 0.0, 0.0, 0.0, 0.0, 0.0, 0.0, 0.0, 0.0, 0.0, 0.0, 0.0, 0.0, 0.0, 0.0, 0.0, 0.0, 0.0, 0.0, 0.0, 0.0, 0.0, 0.0, 0.0, 0.0, 0.0, 0.0, 0.0, 0.0, 0.0, 0.0, 0.0, 0.0, 0.0, 0.0, 0.0, 0.0, 0.0, 0.0, 0.0, 0.0, 0.0, 0.0, 0.0, 0.0, 0.0, 0.0, 0.0, 0.0, 0.0, 0.0, 0.0, 0.0, 0.0, 0.0, 0.0, 0.0, 0.0, 0.0, 0.0, 0.0, 0.0, 0.0, 0.0, 0.0, 0.0, 0.0, 0.0, 0.0, 0.0, 0.0, 0.0, 0.0, 0.0, 0.0, 0.0, 0.0, 0.0, 0.0, 0.0, 0.0, 0.0, 0.0, 0.0, 0.0, 0.0, 0.0, 0.0, 0.0, 0.0, 0.0, 0.0, 0.0, 0.0, 0.0, 0.0, 0.0, 0.0, 0.0, 0.0, 0.0, 0.0, 0.0, 0.0, 0.0, 0.0, 0.0, 0.0, 0.0, 0.0, 0.0, 0.0, 0.0, 0.0, 0.0, 0.0, 0.0, 0.0, 0.0, 0.0, 0.0, 0.0, 0.0, 0.0, 0.0, 0.0, 0.0, 0.0, 0.0, 0.0, 0.0, 0.0, 0.0, 0.0, 0.0, 0.0, 0.0, 0.0, 0.0, 0.0, 0.0, 0.0, 0.0, 0.0, 0.0, 0.0, 0.0, 0.0, 0.0, 0.0, 0.0, 0.0, 0.0, 0.0, 0.0, 0.0, 0.0, 0.0, 0.0, 0.0, 0.0, 0.0, 0.0, 0.0, 0.0, 0.0, 0.0, 0.0, 0.0, 0.0, 0.0, 0.0, 0.0, 0.0, 0.0, 0.0, 0.0, 0.0, 0.0, 0.0, 0.0, 0.0, 0.0, 0.0, 0.0, 0.0, 0.0, 0.0, 0.0, 0.0, 0.0, 0.0, 0.0, 0.0, 0.0, 0.0, 0.0, 0.0, 0.0, 0.0, 0.0, 0.0, 0.0, 0.0, 0.0, 0.0, 0.0, 0.0, 0.0, 0.0, 0.0, 0.0, 0.0, 0.0, 0.0, 0.0, 0.0, 0.0, 0.0, 0.0, 0.0, 0.0, 0.0, 0.0, 0.0, 0.0, 0.0, 0.0, 0.0, 0.0, 0.0, 0.0, 0.0, 0.0, 0.0, 0.0, 0.0, 0.0, 0.0, 0.0, 0.0, 0.0, 0.0, 0.0, 0.0, 0.0, 0.0, 0.0, 0.0, 0.0, 0.0, 0.0, 0.0, 0.0, 0.0, 0.0, 0.0, 0.0, 0.0, 0.0, 0.0, 0.0, 0.0, 0.0, 0.0, 0.0, 0.0, 0.0, 0.0, 0.0, 0.0, 0.0, 0.0, 0.0, 0.0, 0.0, 0.0, 0.0, 0.0, 0.0, 0.0, 0.0, 0.0, 0.0, 0.0, 0.0, 0.0, 0.0, 0.0, 0.0, 0.0, 0.0, 0.0, 0.0, 0.0, 0.0, 0.0, 0.0, 0.0, 0.0, 0.0, 0.0, 0.0, 0.0, 0.0, 0.0, 0.0, 0.0, 0.0, 0.0, 0.0, 0.0, 0.0, 0.0, 0.0, 0.0, 0.0, 0.0, 0.0, 0.0, 0.0, 0.0, 0.0, 0.0, 0.0, 0.0, 0.0, 0.0, 0.0, 0.0, 0.0, 0.0, 0.0, 0.0, 0.0, 0.0, 0.0, 0.0, 0.0, 0.0, 0.0, 0.0, 0.0, 0.0, 0.0, 0.0, 0.0, 0.0, 0.0, 0.0, 0.0, 0.0, 0.0, 0.0, 0.0, 0.0, 0.0, 0.0, 0.0, 0.0, 0.0, 0.0, 0.0, 0.0, 0.0, 0.0, 0.0, 0.0, 0.0, 0.0, 0.0, 0.0, 0.0, 0.0, 0.0, 0.0, 0.0, 0.0, 0.0, 0.0, 0.0, 0.0, 0.0, 0.0, 0.0, 0.0, 0.0, 0.0, 0.0, 0.0, 0.0, 0.0, 0.0, 0.0, 0.0, 0.0, 0.0, 0.0, 0.0, 0.0, 0.0, 0.0, 0.0, 0.0, 0.0, 0.0, 0.0, 0.0, 0.0, 0.0, 0.0, 0.0, 0.0, 0.0, 0.0, 0.0, 0.0, 0.0, 0.0, 0.0, 0.0, 0.0, 0.0, 0.0, 0.0, 0.0, 0.0, 0.0, 0.0, 0.0, 0.0, 0.0, 0.0, 0.0, 0.0, 0.0, 0.0, 0.0, 0.0, 0.0, 0.0, 0.0, 0.0, 0.0, 0.0, 0.0, 0.0, 0.0, 0.0, 0.0, 0.0, 0.0, 0.0, 0.0, 0.0, 0.0, 0.0, 0.0, 0.0, 0.0, 0.0, 0.0, 0.0, 0.0, 0.0, 0.0, 0.0, 0.0, 0.0, 0.0, 0.0, 0.0, 0.0, 0.0, 0.0, 0.0, 0.0, 0.0, 0.0, 0.0, 0.0, 0.0, 0.0, 0.0, 0.0, 0.0, 0.0, 0.0, 0.0, 0.0, 0.0, 0.0, 0.0, 0.0, 0.0, 0.0, 0.0, 0.0, 0.0, 0.0, 0.0, 0.0, 0.0, 0.0, 0.0, 0.0, 0.0, 0.0, 0.0, 0.0, 0.0, 0.0, 0.0, 0.0, 0.0, 0.0, 0.0, 0.0, 0.0, 0.0, 0.0, 0.0, 0.0, 0.0, 0.0, 0.0, 0.0, 0.0, 0.0, 0.0, 0.0, 0.0, 0.0, 0.0, 0.0, 0.0, 0.0, 0.0, 0.0, 0.0, 0.0, 0.0, 0.0, 0.0, 0.0, 0.0, 0.0, 0.0, 0.0, 0.0, 0.0, 0.0, 0.0, 0.0, 0.0, 0.0, 0.0, 0.0, 0.0, 0.0, 0.0, 0.0, 0.0, 0.0, 0.0, 0.0, 0.0, 0.0, 0.0, 0.0, 0.0, 0.0, 0.0, 0.0, 0.0, 0.0, 0.0, 0.0, 0.0, 0.0, 0.0, 0.0, 0.0, 0.0, 0.0, 0.0, 0.0, 0.0, 0.0, 0.0, 0.0, 0.0, 0.0, 0.0, 0.0, 0.0, 0.0, 0.0, 0.0, 0.0, 0.0, 0.0, 0.0, 0.0, 0.0, 0.0, 0.0, 0.0, 0.0, 0.0, 0.0, 0.0, 0.0, 0.0, 0.0, 0.0, 0.0, 0.0, 0.0, 0.0, 0.0, 0.0, 0.0, 0.0, 0.0, 0.0, 0.0, 0.0, 0.0, 0.0, 0.0, 0.0, 0.0, 0.0, 0.0, 0.0, 0.0, 0.0, 0.0, 0.0, 0.0, 0.0, 0.0, 0.0, 0.0, 0.0, 0.0, 0.0, 0.0, 0.0, 0.0, 0.0, 0.0, 0.0, 0.0, 0.0, 0.0, 0.0, 0.0, 0.0, 0.0, 0.0, 0.0, 0.0, 0.0, 0.0, 0.0, 0.0, 0.0, 0.0, 0.0, 0.0, 0.0, 0.0, 0.0, 0.0, 0.0, 0.0, 0.0, 0.0, 0.0, 0.0, 0.0, 0.0, 0.0, 0.0, 0.0, 0.0, 0.0, 0.0, 0.0, 0.0, 0.0, 0.0, 0.0, 0.0, 0.0, 0.0, 0.0, 0.0, 0.0, 0.0, 0.0, 0.0, 0.0, 0.0, 0.0, 0.0, 0.0, 0.0, 0.0, 0.0, 0.0, 0.0, 0.0, 0.0, 0.0, 0.0, 0.0, 0.0, 0.0, 0.0, 0.0, 0.0, 0.0, 0.0, 0.0, 0.0, 0.0, 0.0, 0.0, 0.0, 0.0, 0.0, 0.0, 0.0, 0.0, 0.0, 0.0, 0.0, 0.0, 0.0, 0.0, 0.0, 0.0, 0.0, 0.0, 0.0, 0.0, 0.0, 0.0, 0.0, 0.0, 0.0, 0.0, 0.0, 0.0, 0.0, 0.0, 0.0, 0.0, 0.0, 0.0, 0.0, 0.0, 0.0, 0.0, 0.0, 0.0, 0.0, 0.0, 0.0, 0.0, 0.0, 0.0, 0.0, 0.0, 0.0, 0.0, 0.0, 0.0, 0.0, 0.0, 0.0, 0.0, 0.0, 0.0, 0.0, 0.0, 0.0, 0.0, 0.0, 0.0, 0.0, 0.0, 0.0, 0.0, 0.0, 0.0, 0.0, 0.0, 0.0, 0.0, 0.0, 0.0, 0.0, 0.0, 0.0, 0.0, 0.0, 0.0, 0.0, 0.0, 0.0, 0.0, 0.0, 0.0, 0.0, 0.0, 0.0, 0.0, 0.0, 0.0, 0.0, 0.0, 0.0, 0.0, 0.0, 0.0, 0.0, 0.0, 0.0, 0.0, 0.0, 0.0, 0.0, 0.0, 0.0, 0.0, 0.0, 0.0, 0.0, 0.0, 0.0, 0.0, 0.0, 0.0, 0.0, 0.0, 0.0, 0.0, 0.0, 0.0, 0.0, 0.0, 0.0, 0.0, 0.0, 0.0, 0.0, 0.0, 0.0, 0.0, 0.0, 0.0, 0.0, 0.0, 0.0, 0.0, 0.0, 0.0, 0.0, 0.0, 0.0, 0.0, 0.0, 0.0, 0.0, 0.0, 0.0, 0.0, 0.0, 0.0, 0.0, 0.0, 0.0, 0.0, 0.0, 0.0, 0.0, 0.0, 0.0, 0.0, 0.0, 0.0, 0.0, 0.0, 0.0, 0.0, 0.0, 0.0, 0.0, 0.0, 0.0, 0.0, 0.0, 0.0, 0.0, 0.0, 0.0, 0.0, 0.0, 0.0, 0.0, 0.0, 0.0, 0.0, 0.0, 0.0, 0.0, 0.0, 0.0, 0.0, 0.0, 0.0, 0.0, 0.0, 0.0, 0.0, 0.0, 0.0, 0.0, 0.0, 0.0, 0.0, 0.0, 0.0, 0.0, 0.0, 0.0, 0.0, 0.0, 0.0, 0.0, 0.0, 0.0, 0.0, 0.0, 0.0, 0.0, 0.0, 0.0, 0.0, 0.0, 0.0, 0.0, 0.0, 0.0, 0.0, 0.0, 0.0, 0.0, 0.0, 0.0, 0.0, 0.0, 0.0, 0.0, 0.0, 0.0, 0.0, 0.0, 0.0, 0.0, 0.0, 0.0, 0.0, 0.0, 0.0, 0.0, 0.0, 0.0, 0.0, 0.0, 0.0, 0.0, 0.0, 0.0, 0.0, 0.0, 0.0, 0.0, 0.0, 0.0, 0.0, 0.0, 0.0, 0.0, 0.0, 0.0, 0.0, 0.0, 0.0, 0.0, 0.0, 0.0, 0.0, 0.0, 0.0, 0.0, 0.0, 0.0, 0.0, 0.0, 0.0, 0.0, 0.0, 0.0, 0.0, 0.0, 0.0, 0.0, 0.0, 0.0, 0.0, 0.0, 0.0, 0.0, 0.0, 0.0, 0.0, 0.0, 0.0, 0.0, 0.0, 0.0, 0.0, 0.0, 0.0, 0.0, 0.0, 0.0, 0.0, 0.0, 0.0, 0.0, 0.0, 0.0, 0.0, 0.0, 0.0, 0.0, 0.0, 0.0, 0.0, 0.0, 0.0, 0.0, 0.0, 0.0, 0.0, 0.0, 0.0, 0.0, 0.0, 0.0, 0.0, 0.0, 0.0, 0.0, 0.0, 0.0, 0.0, 0.0, 0.0, 0.0, 0.0, 0.0, 0.0, 0.0, 0.0, 0.0, 0.0, 0.0, 0.0, 0.0, 0.0, 0.0, 0.0, 0.0, 0.0, 0.0, 0.0, 0.0, 0.0, 0.0, 0.0, 0.0, 0.0, 0.0, 0.0, 0.0, 0.0, 0.0, 0.0, 0.0, 0.0, 0.0, 0.0, 0.0, 0.0, 0.0, 0.0, 0.0, 0.0, 0.0, 0.0, 0.0, 0.0, 0.0, 0.0, 0.0, 0.0, 0.0, 0.0, 0.0, 0.0, 0.0, 0.0, 0.0, 0.0, 0.0, 0.0, 0.0, 0.0, 0.0, 0.0, 0.0, 0.0, 0.0, 0.0, 0.0, 0.0, 0.0, 0.0, 0.0, 0.0, 0.0, 0.0, 0.0, 0.0, 0.0, 0.0, 0.0, 0.0, 0.0, 0.0, 0.0, 0.0, 0.0, 0.0, 0.0, 0.0, 0.0, 0.0, 0.0, 0.0, 0.0, 0.0, 0.0, 0.0, 0.0, 0.0, 0.0, 0.0, 0.0, 0.0, 0.0, 0.0, 0.0, 0.0, 0.0, 0.0, 0.0, 0.0, 0.0, 0.0, 0.0, 0.0, 0.0, 0.0, 0.0, 0.0, 0.0, 0.0, 0.0, 0.0, 0.0, 0.0, 0.0, 0.0, 0.0, 0.0, 0.0, 0.0, 0.0, 0.0, 0.0, 0.0, 0.0, 0.0, 0.0, 0.0, 0.0, 0.0, 0.0, 0.0, 0.0, 0.0, 0.0, 0.0, 0.0, 0.0, 0.0, 0.0, 0.0, 0.0, 0.0, 0.0, 0.0, 0.0, 0.0, 0.0, 0.0, 0.0, 0.0, 0.0, 0.0, 0.0, 0.0, 0.0, 0.0, 0.0, 0.0, 0.0, 0.0, 0.0, 0.0, 0.0, 0.0, 0.0, 0.0, 0.0, 0.0, 0.0, 0.0, 0.0, 0.0, 0.0, 0.0, 0.0, 0.0, 0.0, 0.0, 0.0, 0.0, 0.0, 0.0, 0.0, 0.0, 0.0, 0.0, 0.0, 0.0, 0.0, 0.0, 0.0, 0.0, 0.0, 0.0, 0.0, 0.0, 0.0, 0.0, 0.0, 0.0, 0.0, 0.0, 0.0, 0.0, 0.0, 0.0, 0.0, 0.0, 0.0, 0.0, 0.0, 0.0, 0.0, 0.0, 0.0, 0.0, 0.0, 0.0, 0.0, 0.0, 0.0, 0.0, 0.0, 0.0, 0.0, 0.0, 0.0, 0.0, 0.0, 0.0, 0.0, 0.0, 0.0, 0.0, 0.0, 0.0, 0.0, 0.0, 0.0, 0.0, 0.0, 0.0, 0.0, 0.0, 0.0, 0.0, 0.0, 0.0, 0.0, 0.0, 0.0, 0.0, 0.0, 0.0, 0.0, 0.0, 0.0, 0.0, 0.0, 0.0, 0.0, 0.0, 0.0, 0.0, 0.0, 0.0, 0.0, 0.0, 0.0, 0.0, 0.0, 0.0, 0.0, 0.0, 0.0, 0.0, 0.0, 0.0, 0.0, 0.0, 0.0, 0.0, 0.0, 0.0, 0.0, 0.0, 0.0, 0.0, 0.0, 0.0, 0.0, 0.0, 0.0, 0.0, 0.0, 0.0, 0.0, 0.0, 0.0, 0.0, 0.0, 0.0, 0.0, 0.0, 0.0, 0.0, 0.0, 0.0, 0.0, 0.0, 0.0, 0.0, 0.0, 0.0, 0.0, 0.0, 0.0, 0.0, 0.0, 0.0, 0.0, 0.0, 0.0, 0.0, 0.0, 0.0, 0.0, 0.0, 0.0, 0.0, 0.0, 0.0, 0.0, 0.0, 0.0, 0.0, 0.0, 0.0, 0.0, 0.0, 0.0, 0.0, 0.0, 0.0, 0.0, 0.0, 0.0, 0.0, 0.0, 0.0, 0.0, 0.0, 0.0, 0.0, 0.0, 0.0, 0.0, 0.0, 0.0, 0.0, 0.0, 0.0, 0.0, 0.0, 0.0, 0.0, 0.0, 0.0, 0.0, 0.0, 0.0, 0.0, 0.0, 0.0, 0.0, 0.0, 0.0, 0.0, 0.0, 0.0, 0.0, 0.0, 0.0, 0.0, 0.0, 0.0, 0.0, 0.0, 0.0, 0.0, 0.0, 0.0, 0.0, 0.0, 0.0, 0.0, 0.0, 0.0, 0.0, 0.0, 0.0, 0.0, 0.0, 0.0, 0.0, 0.0, 0.0, 0.0, 0.0, 0.0, 0.75, 0.2459, 0.75, 0.25, 0.75, 0.25, 0.75, 0.2459, 0.75, 0.2459, 0.75, 0.25, 0.75, 0.25, 0.75, 0.2459, 0.5, 0.2459, 0.75, 0.2459, 0.75, 0.2459, 0.5, 0.2459, 0.5, 0.2459, 0.5, 0.2459, 0.5, 0.2459, 0.5, 0.2459, 0.4917, 0.25, 0.5, 0.25, 0.5, 0.25, 0.4917, 0.25, 0.4917, 0.25, 0.5, 0.25, 0.5, 0.25, 0.4917, 0.25, 0.5, 0.25, 0.5, 0.2459, 0.5, 0.2459, 0.5, 0.25, 0.5, 0.25, 0.5, 0.2459, 0.5, 0.2459, 0.5, 0.25, 0.4917, 0.5, 0.4917, 0.25, 0.4917, 0.25, 0.4917, 0.5, 0.4917, 0.25, 0.4917, 0.5, 0.4917, 0.5, 0.4917, 0.25, 0.75, 0.25, 0.75, 0.5, 0.75, 0.5, 0.75, 0.25, 0.75, 0.25, 0.75, 0.5, 0.75, 0.5, 0.75, 0.25, 0.75, 0.5, 0.5, 0.5, 0.5, 0.5, 0.75, 0.5, 0.75, 0.5, 0.5, 0.5, 0.5, 0.5, 0.75, 0.5, 0.5, 0.5, 0.4917, 0.5, 0.4917, 0.5, 0.5, 0.5, 0.5, 0.5, 0.4917, 0.5, 0.4917, 0.5, 0.5, 0.5, 0.2501, 0.1251, 0.375, 0.1251, 0.375, 0.1251, 0.2501, 0.1251, 0.2501, 0.1251, 0.375, 0.1251, 0.375, 0.1251, 0.2501, 0.1251, 0.375, 0.1251, 0.3834, 0.1251, 0.3834, 0.1251, 0.375, 0.1251, 0.375, 0.1251, 0.3834, 0.1251, 0.3834, 0.1251, 0.375, 0.1251, 0.375, 0.1917, 0.2501, 0.1917, 0.2501, 0.1917, 0.375, 0.1917, 0.2501, 0.1917, 0.2501, 0.1917, 0.2501, 0.1917, 0.2501, 0.1917, 0.2501, 0.1876, 0.2501, 0.1251, 0.2501, 0.1251, 0.2501, 0.1876, 0.2501, 0.1876, 0.2501, 0.1251, 0.2501, 0.1251, 0.2501, 0.1876, 0.2501, 0.1917, 0.2501, 0.1876, 0.2501, 0.1876, 0.2501, 0.1917, 0.2501, 0.1917, 0.2501, 0.1876, 0.2501, 0.1876, 0.2501, 0.1917, 0.3834, 0.1251, 0.3834, 0.1876, 0.3834, 0.1876, 0.3834, 0.1251, 0.3834, 0.1251, 0.3834, 0.1876, 0.3834, 0.1876, 0.3834, 0.1251, 0.375, 0.1876, 0.375, 0.1917, 0.375, 0.1917, 0.375, 0.1876, 0.375, 0.1876, 0.375, 0.1917, 0.375, 0.1917, 0.375, 0.1876, 0.3834, 0.1876, 0.375, 0.1876, 0.375, 0.1876, 0.3834, 0.1876, 0.3834, 0.1876, 0.375, 0.1876, 0.375, 0.1876, 0.3834, 0.1876, 0.375, 0.1917, 0.2501, 0.1917, 0.2501, 0.1917, 0.375, 0.1917, 0.375, 0.1917, 0.2501, 0.1917, 0.2501, 0.1917, 0.375, 0.1917, 0.375, 0.1917, 0.375, 0.1917, 0.375, 0.1917, 0.375, 0.1917, 0.2501, 0.1917, 0.375, 0.1917, 0.375, 0.1917, 0.2501, 0.1917, 0.3834, 0.1251, 0.3834, 0.1876, 0.3834, 0.1876, 0.3834, 0.1251, 0.3834, 0.1876, 0.3834, 0.1876, 0.3834, 0.1876, 0.3834, 0.1876, 0.3834, 0.1251, 0.3834, 0.1251, 0.3834, 0.1251, 0.3834, 0.1251, 0.3834, 0.1876, 0.3834, 0.1251, 0.3834, 0.1251, 0.3834, 0.1876, 0.5, 0.2459, 0.75, 0.2459, 0.75, 0.2459, 0.5, 0.2459, 0.75, 0.2459, 0.5, 0.2459, 0.5, 0.2459, 0.75, 0.2459, 0.75, 0.2459, 0.75, 0.2459, 0.75, 0.2459, 0.75, 0.2459, 0.5, 0.2459, 0.75, 0.2459, 0.75, 0.2459, 0.5, 0.2459, 0.4917, 0.5, 0.4917, 0.25, 0.4917, 0.25, 0.4917, 0.5, 0.4917, 0.5, 0.4917, 0.5, 0.4917, 0.5, 0.4917, 0.5, 0.4917, 0.25, 0.4917, 0.25, 0.4917, 0.25, 0.4917, 0.25, 0.0, 0.0, 0.0, 0.0, 0.0, 0.0, 0.0, 0.0])
me_cube.materials.append(mat_material)
me_cube.use_remesh_preserve_volume = False
me_cube.use_remesh_preserve_attributes = False
me_cube.use_mirror_vertex_groups = False
me_cube.update()

# ---- objects
ob_cube = bpy.data.objects.new('Cube', me_cube)
ob_lamp = bpy.data.objects.new('Lamp', light_lamp)
ob_camera = bpy.data.objects.new('Camera', cam_camera)

# ---- transforms, parenting, visibility, modifiers, constraints
ob_cube.location = (0.0, 0.0, 0.0)
ob_cube.rotation_euler = (0.0, 0.0, 11.0)
ob_cube.lock_rotations_4d = False
ob_cube.empty_display_type = 'ARROWS'
ob_cube.lineart.crease_threshold = 0.0
ob_lamp.location = (0.7187, 1.005, 5.904)
ob_lamp.rotation_euler = (0.6503, 0.05522, 1.866)
ob_lamp.lock_rotations_4d = False
ob_lamp.empty_display_type = 'ARROWS'
ob_lamp.color = (0.0, 0.0, 0.0, 0.0)
ob_lamp.lineart.crease_threshold = 0.0
ob_camera.location = (7.481, -6.508, 5.344)
ob_camera.rotation_euler = (1.109, 0.0, 0.8149)
ob_camera.lock_rotations_4d = False
ob_camera.empty_display_type = 'ARROWS'
ob_camera.color = (0.0, 0.0, 0.0, 0.0)
ob_camera.display_type = 'WIRE'
ob_camera.lineart.crease_threshold = 0.0

# ---- collection membership
col_collection_1.objects.link(ob_cube)
col_collection_1.objects.link(ob_lamp)
col_collection_1.objects.link(ob_camera)

# ---- scene / render settings (as saved in the file)
scene.camera = ob_camera
scene.frame_start = 1; scene.frame_end = 250; scene.frame_set(2)
scene.render.engine = 'BLENDER_EEVEE_NEXT'
scene.render.resolution_percentage = 50
scene.render.dither_intensity = 0.0
scene.cycles.use_denoising = False
scene.cycles.samples = 128
scene.cycles.sampling_pattern = 'TABULATED_SOBOL'
scene.cycles.use_adaptive_sampling = False
scene.cycles.use_light_tree = False
scene.cycles.blur_glossy = 0.0
scene.cycles.sample_clamp_indirect = 0.0
scene.view_settings.view_transform = 'Standard'
bpy.context.view_layer.update()
